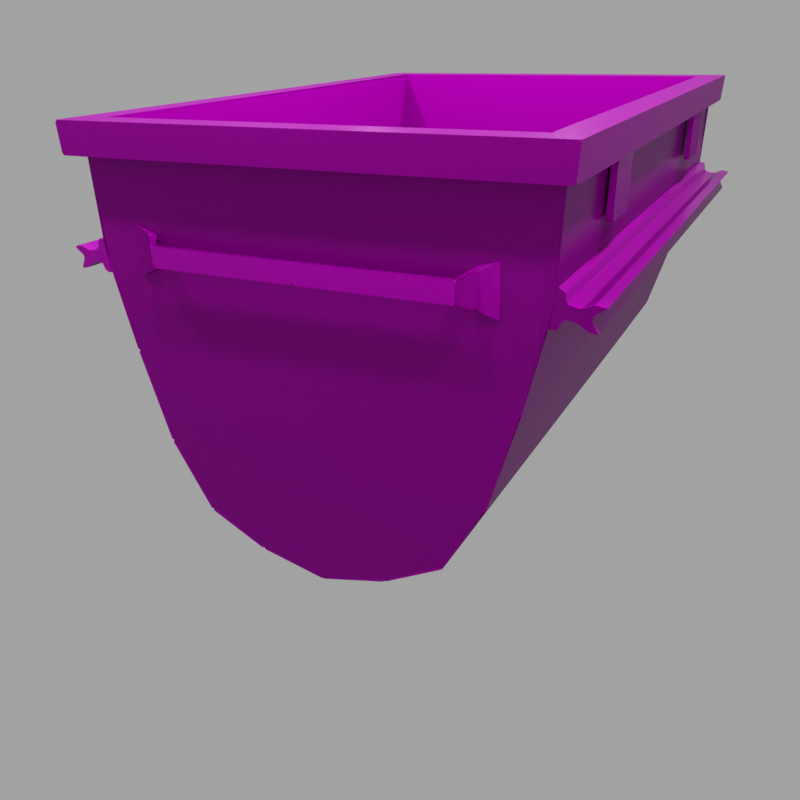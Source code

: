 # Source: cart_iron_gameReady.blend  (saved by Blender 2.79.0; exported with 4.5.12 LTS)
import bpy
from mathutils import Matrix  # noqa: F401  (used for matrix-valued properties, if any)

bpy.ops.wm.read_factory_settings(use_empty=True)
scene = bpy.context.scene
scene.name = 'Scene'

# ---- collections
col_collection_1 = bpy.data.collections.new('Collection 1'); scene.collection.children.link(col_collection_1)

# ---- images (referenced by path relative to the original .blend; pixels are not part of the script)
import os
ASSET_DIR = os.environ.get("B2B_ASSET_DIR", "")  # directory of the original .blend (textures are referenced by path, not embedded)
HERE = os.path.dirname(os.path.abspath(__file__))  # packed textures are extracted next to this script under _unpacked/

def load_image(name, relpath, width, height, colorspace="sRGB"):
    """Load a texture the original file referenced (path relative to the .blend, or extracted next to this script)."""
    p = next((c for c in (os.path.join(HERE, relpath), os.path.join(ASSET_DIR, relpath)) if relpath and os.path.exists(c)), "")
    if p:
        img = bpy.data.images.load(p, check_existing=True)
        img.name = name
    else:  # same state as the original file: an image datablock whose file is absent (Cycles renders it pink)
        img = bpy.data.images.new(name, width, height)
        img.source = "FILE"
        img.filepath = "//" + (relpath or name)
    img.colorspace_settings.name = colorspace
    return img
img_rustmixedonpaint012_height2_3k_png = load_image('RustMixedOnPaint012_height2_3K.png', 'RustMixedOnPaint012_height2_3K.png', 1024, 1024, 'Non-Color')
img_rustmixedonpaint012_nrm2_3k_jpg = load_image('RustMixedOnPaint012_NRM2_3K.jpg', 'RustMixedOnPaint012_NRM2_3K.jpg', 1024, 1024, 'Non-Color')
img_rustmixedonpaint012_specular2_3k_png = load_image('RustMixedOnPaint012_specular2_3K.png', 'RustMixedOnPaint012_specular2_3K.png', 1024, 1024, 'sRGB')
img_rustmixedonpaint012_col_var4bn_3k_png = load_image('RustMixedOnPaint012_COL_VAR4BN_3K.png', 'RustMixedOnPaint012_COL_VAR4BN_3K.png', 1024, 1024, 'sRGB')
img_rustmixedonpaint012_col_var4_3k_jpg = load_image('RustMixedOnPaint012_COL_VAR4_3K.jpg', 'RustMixedOnPaint012_COL_VAR4_3K.jpg', 1024, 1024, 'sRGB')
img_iron_bake = load_image('Iron_bake', 'Iron_bake.png', 1024, 1024, 'sRGB')
img_rustplain007_nrm_3k_jpg = load_image('RustPlain007_NRM_3K.jpg', 'RustPlain007_NRM_3K.jpg', 1024, 1024, 'Non-Color')
img_rustplain007_col_var1_3k_jpg = load_image('RustPlain007_COL_VAR1_3K.jpg', 'RustPlain007_COL_VAR1_3K.jpg', 1024, 1024, 'sRGB')
img_pipe_ironspecularmap_jpg = load_image('pipe_ironSpecularMap.jpg', 'pipe_ironSpecularMap.jpg', 1024, 1024, 'Non-Color')
img_pipe_irontexture_jpg = load_image('pipe_ironTexture.jpg', 'pipe_ironTexture.jpg', 1024, 1024, 'sRGB')
img_pipe_ironnormalmap_jpg = load_image('pipe_ironNormalMap.jpg', 'pipe_ironNormalMap.jpg', 1024, 1024, 'Non-Color')
img_texturescom_dustoverlay_overlay_l_tif = load_image('TexturesCom_DustOverlay_overlay_L.tif', 'TexturesCom_DustOverlay_overlay_L.tif', 1024, 1024, 'Non-Color')

# ---- materials (node trees are filled in below, after node groups)
mat_active_material_index = bpy.data.materials.new('active_material_index')
mat_active_material_index.alpha_threshold = 0.0
mat_active_material_index.roughness = 0.5
mat_active_material_index.specular_intensity = 0.3159
mat_rustedbox = bpy.data.materials.new('RustedBox')
mat_rustedbox.alpha_threshold = 0.0
mat_rustedbox.roughness = 0.5
mat_rustedelements = bpy.data.materials.new('RustedElements')
mat_rustedelements.alpha_threshold = 0.0
mat_rustedelements.roughness = 0.5

# ---- material node trees
mat_active_material_index.use_nodes = True; mat_active_material_index.node_tree.nodes.clear()
_N = mat_active_material_index.node_tree.nodes; _L = mat_active_material_index.node_tree.links
n0 = _N.new('ShaderNodeOutputMaterial'); n0.name = 'Material Output'; n0.location = (300, 300)
n1 = _N.new('ShaderNodeBsdfDiffuse'); n1.name = 'Diffuse BSDF'; n1.location = (10, 300)
_L.new(n1.outputs[0], n0.inputs[0])
n0.is_active_output = True
mat_rustedbox.use_nodes = True; mat_rustedbox.node_tree.nodes.clear()
_N = mat_rustedbox.node_tree.nodes; _L = mat_rustedbox.node_tree.links
n0 = _N.new('ShaderNodeBump'); n0.name = 'Bump'; n0.location = (137, -428)
n0.inputs[1].default_value = 0.1
n0.inputs[2].default_value = 1.0
n1 = _N.new('ShaderNodeOutputMaterial'); n1.name = 'Material Output'; n1.location = (933, -625)
n2 = _N.new('ShaderNodeMixShader'); n2.name = 'Mix Shader'; n2.location = (713, -543)
n2.inputs[0].default_value = 0.7
n3 = _N.new('ShaderNodeBsdfPrincipled'); n3.name = 'Principled BSDF.001'; n3.location = (413, -193)
n3.width = 157
n3.subsurface_method = 'BURLEY'
n3.inputs[2].default_value = 0.2
n3.inputs[3].default_value = 1.45
n3.inputs[9].default_value = (1.0, 1.0, 1.0)
n4 = _N.new('ShaderNodeNormalMap'); n4.name = 'Normal Map.001'; n4.location = (-17, -602)
n4.inputs[0].default_value = 0.0
n5 = _N.new('ShaderNodeTexImage'); n5.name = 'Image Texture.007'; n5.location = (-168, -417)
n5.width = 140
n5.image = img_rustmixedonpaint012_height2_3k_png
n6 = _N.new('ShaderNodeTexImage'); n6.name = 'Image Texture.004'; n6.location = (-319, -564)
n6.width = 140
n6.image = img_rustmixedonpaint012_nrm2_3k_jpg
n7 = _N.new('ShaderNodeTexImage'); n7.name = 'Image Texture.005'; n7.location = (-330, -306)
n7.width = 140
n7.image = img_rustmixedonpaint012_specular2_3k_png
n8 = _N.new('ShaderNodeTexImage'); n8.name = 'Image Texture.006'; n8.location = (-170, -165)
n8.width = 140
n8.image = img_rustmixedonpaint012_col_var4bn_3k_png
n9 = _N.new('ShaderNodeValToRGB'); n9.name = 'ColorRamp'; n9.location = (58, -197)
while len(n9.color_ramp.elements) > 1: n9.color_ramp.elements.remove(n9.color_ramp.elements[-1])
n9.color_ramp.elements[0].position = 0.3514; n9.color_ramp.elements[0].color = (0.0, 0.0, 0.0, 1.0)
_e = n9.color_ramp.elements.new(0.413); _e.color = (1.0, 1.0, 1.0, 1.0)
n10 = _N.new('ShaderNodeTexImage'); n10.name = 'Image Texture.003'; n10.location = (-344, -49)
n10.width = 156
n10.image = img_rustmixedonpaint012_col_var4_3k_jpg
n11 = _N.new('ShaderNodeMapping'); n11.name = 'Mapping'; n11.location = (-757, -161)
n12 = _N.new('ShaderNodeUVMap'); n12.name = 'UV Map'; n12.location = (-1062, -259)
n12.uv_map = 'TextureMap'
n13 = _N.new('ShaderNodeMapping'); n13.name = 'Mapping.001'; n13.location = (-796, -867)
n14 = _N.new('ShaderNodeUVMap'); n14.name = 'UV Map.001'; n14.location = (-1101, -966)
n14.uv_map = 'TextureMap'
n15 = _N.new('ShaderNodeTexImage'); n15.name = 'Image Texture'; n15.location = (-426, -875)
n15.width = 140
n15.image = img_iron_bake
_L.new(n6.outputs[0], n4.inputs[1])
_L.new(n3.outputs[0], n2.inputs[1])
_L.new(n10.outputs[0], n3.inputs[0])
_L.new(n5.outputs[0], n0.inputs[3])
_L.new(n4.outputs[0], n0.inputs[4])
_L.new(n0.outputs[0], n3.inputs[5])
_L.new(n2.outputs[0], n1.inputs[0])
_L.new(n7.outputs[0], n3.inputs[13])
_L.new(n8.outputs[0], n9.inputs[0])
_L.new(n9.outputs[0], n3.inputs[1])
_L.new(n12.outputs[0], n11.inputs[0])
_L.new(n11.outputs[0], n10.inputs[0])
_L.new(n11.outputs[0], n7.inputs[0])
_L.new(n11.outputs[0], n6.inputs[0])
_L.new(n11.outputs[0], n8.inputs[0])
_L.new(n11.outputs[0], n5.inputs[0])
_L.new(n14.outputs[0], n13.inputs[0])
_L.new(n13.outputs[0], n15.inputs[0])
n1.is_active_output = True
mat_rustedelements.use_nodes = True; mat_rustedelements.node_tree.nodes.clear()
_N = mat_rustedelements.node_tree.nodes; _L = mat_rustedelements.node_tree.links
n0 = _N.new('ShaderNodeBsdfPrincipled'); n0.name = 'Principled BSDF'; n0.location = (329, 437)
n0.width = 150
n0.subsurface_method = 'BURLEY'
n0.inputs[2].default_value = 0.2
n0.inputs[3].default_value = 1.45
n0.inputs[9].default_value = (1.0, 1.0, 1.0)
n0.inputs[13].default_value = 0.05
n1 = _N.new('ShaderNodeNormalMap'); n1.name = 'Normal Map'; n1.location = (152, 76)
n1.inputs[0].default_value = 2.0
n2 = _N.new('ShaderNodeTexImage'); n2.name = 'Image Texture.001'; n2.location = (-31, 202)
n2.width = 140
n2.image = img_rustplain007_nrm_3k_jpg
n3 = _N.new('ShaderNodeTexImage'); n3.name = 'Image Texture'; n3.location = (120, 460)
n3.width = 140
n3.image = img_rustplain007_col_var1_3k_jpg
n4 = _N.new('ShaderNodeBsdfPrincipled'); n4.name = 'Principled BSDF.001'; n4.location = (528, -83)
n4.width = 150
n4.subsurface_method = 'BURLEY'
n4.inputs[2].default_value = 0.2
n4.inputs[3].default_value = 1.45
n4.inputs[9].default_value = (1.0, 1.0, 1.0)
n4.inputs[13].default_value = 0.0
n5 = _N.new('ShaderNodeMix'); n5.name = 'Mix'; n5.location = (323, -112)
n5.data_type = 'RGBA'
n5.blend_type = 'DARKEN'
n5.inputs[0].default_value = 1.0
n5.inputs[7].default_value = (0.003962, 0.003962, 0.003962, 1.0)
n6 = _N.new('ShaderNodeVectorMath'); n6.name = 'Vector Math'; n6.location = (336, -300)
n6.operation = 'DOT_PRODUCT'
n6.inputs[1].default_value = (0.7, 0.7, 0.7)
n7 = _N.new('ShaderNodeTexImage'); n7.name = 'Image Texture.005'; n7.location = (118, -286)
n7.width = 140
n7.image = img_pipe_ironspecularmap_jpg
n8 = _N.new('ShaderNodeTexImage'); n8.name = 'Image Texture.003'; n8.location = (-43, -103)
n8.width = 140
n8.image = img_pipe_irontexture_jpg
n9 = _N.new('ShaderNodeNormalMap'); n9.name = 'Normal Map.001'; n9.location = (331, -507)
n9.inputs[0].default_value = 0.0
n10 = _N.new('ShaderNodeTexImage'); n10.name = 'Image Texture.004'; n10.location = (127, -557)
n10.width = 140
n10.image = img_pipe_ironnormalmap_jpg
n11 = _N.new('ShaderNodeTexImage'); n11.name = 'Image Texture.006'; n11.location = (702, -141)
n11.width = 140
n11.image = img_texturescom_dustoverlay_overlay_l_tif
n12 = _N.new('ShaderNodeValToRGB'); n12.name = 'ColorRamp'; n12.location = (887, -154)
n12.width = 242
while len(n12.color_ramp.elements) > 1: n12.color_ramp.elements.remove(n12.color_ramp.elements[-1])
n12.color_ramp.elements[0].position = 0.02; n12.color_ramp.elements[0].color = (0.0, 0.0, 0.0, 1.0)
_e = n12.color_ramp.elements.new(0.2014); _e.color = (1.0, 1.0, 1.0, 1.0)
n13 = _N.new('ShaderNodeBump'); n13.name = 'Bump'; n13.location = (476, 998)
n13.inputs[1].default_value = 0.1
n13.inputs[2].default_value = 1.0
n14 = _N.new('ShaderNodeBsdfPrincipled'); n14.name = 'Principled BSDF.002'; n14.location = (753, 1233)
n14.width = 157
n14.subsurface_method = 'BURLEY'
n14.inputs[2].default_value = 0.2
n14.inputs[3].default_value = 1.45
n14.inputs[9].default_value = (1.0, 1.0, 1.0)
n15 = _N.new('ShaderNodeNormalMap'); n15.name = 'Normal Map.002'; n15.location = (323, 824)
n15.inputs[0].default_value = 0.0
n16 = _N.new('ShaderNodeTexImage'); n16.name = 'Image Texture.007'; n16.location = (172, 1009)
n16.width = 140
n16.image = img_rustmixedonpaint012_height2_3k_png
n17 = _N.new('ShaderNodeTexImage'); n17.name = 'Image Texture.008'; n17.location = (21, 862)
n17.width = 140
n17.image = img_rustmixedonpaint012_nrm2_3k_jpg
n18 = _N.new('ShaderNodeTexImage'); n18.name = 'Image Texture.009'; n18.location = (9, 1120)
n18.width = 140
n18.image = img_rustmixedonpaint012_specular2_3k_png
n19 = _N.new('ShaderNodeTexImage'); n19.name = 'Image Texture.010'; n19.location = (169, 1261)
n19.width = 140
n19.image = img_rustmixedonpaint012_col_var4bn_3k_png
n20 = _N.new('ShaderNodeValToRGB'); n20.name = 'ColorRamp.001'; n20.location = (398, 1229)
while len(n20.color_ramp.elements) > 1: n20.color_ramp.elements.remove(n20.color_ramp.elements[-1])
n20.color_ramp.elements[0].position = 0.3514; n20.color_ramp.elements[0].color = (0.0, 0.0, 0.0, 1.0)
_e = n20.color_ramp.elements.new(0.413); _e.color = (1.0, 1.0, 1.0, 1.0)
n21 = _N.new('ShaderNodeMixShader'); n21.name = 'Mix Shader'; n21.location = (1186, 99)
n22 = _N.new('ShaderNodeOutputMaterial'); n22.name = 'Material Output'; n22.location = (1904, 575)
n23 = _N.new('ShaderNodeMixShader'); n23.name = 'Mix Shader.001'; n23.location = (1219, 857)
n23.inputs[0].default_value = 0.7
n24 = _N.new('ShaderNodeMixShader'); n24.name = 'Mix Shader.002'; n24.location = (1595, 547)
n24.inputs[0].default_value = 0.6
n25 = _N.new('ShaderNodeUVMap'); n25.name = 'UV Map'; n25.location = (-1012, 833)
n25.uv_map = 'UVMap'
n26 = _N.new('ShaderNodeMapping'); n26.name = 'Mapping'; n26.location = (-747, 860)
n26.vector_type = 'TEXTURE'
n27 = _N.new('ShaderNodeUVMap'); n27.name = 'UV Map.001'; n27.location = (-1078, 3)
n27.uv_map = 'BakeMap'
n28 = _N.new('ShaderNodeTexImage'); n28.name = 'Image Texture.011'; n28.location = (12, 1377)
n28.width = 140
n28.image = img_rustmixedonpaint012_col_var4_3k_jpg
n29 = _N.new('ShaderNodeMapping'); n29.name = 'Mapping.001'; n29.location = (-814, 29)
n29.vector_type = 'TEXTURE'
n30 = _N.new('ShaderNodeTexImage'); n30.name = 'Image Texture.012'; n30.location = (-431, 38)
n30.width = 140
n30.image = img_iron_bake
_L.new(n2.outputs[0], n1.inputs[1])
_L.new(n8.outputs[0], n5.inputs[6])
_L.new(n10.outputs[0], n9.inputs[1])
_L.new(n9.outputs[0], n4.inputs[5])
_L.new(n11.outputs[0], n12.inputs[0])
_L.new(n5.outputs[2], n4.inputs[0])
_L.new(n7.outputs[0], n6.inputs[0])
_L.new(n0.outputs[0], n21.inputs[2])
_L.new(n4.outputs[0], n21.inputs[1])
_L.new(n12.outputs[0], n21.inputs[0])
_L.new(n3.outputs[0], n0.inputs[0])
_L.new(n1.outputs[0], n0.inputs[5])
_L.new(n17.outputs[0], n15.inputs[1])
_L.new(n14.outputs[0], n23.inputs[1])
_L.new(n28.outputs[0], n14.inputs[0])
_L.new(n16.outputs[0], n13.inputs[3])
_L.new(n15.outputs[0], n13.inputs[4])
_L.new(n13.outputs[0], n14.inputs[5])
_L.new(n18.outputs[0], n14.inputs[13])
_L.new(n19.outputs[0], n20.inputs[0])
_L.new(n20.outputs[0], n14.inputs[1])
_L.new(n23.outputs[0], n24.inputs[1])
_L.new(n24.outputs[0], n22.inputs[0])
_L.new(n21.outputs[0], n24.inputs[2])
_L.new(n25.outputs[0], n26.inputs[0])
_L.new(n26.outputs[0], n28.inputs[0])
_L.new(n26.outputs[0], n18.inputs[0])
_L.new(n26.outputs[0], n17.inputs[0])
_L.new(n26.outputs[0], n3.inputs[0])
_L.new(n26.outputs[0], n19.inputs[0])
_L.new(n26.outputs[0], n16.inputs[0])
_L.new(n26.outputs[0], n2.inputs[0])
_L.new(n26.outputs[0], n8.inputs[0])
_L.new(n26.outputs[0], n7.inputs[0])
_L.new(n26.outputs[0], n10.inputs[0])
_L.new(n26.outputs[0], n11.inputs[0])
_L.new(n27.outputs[0], n29.inputs[0])
_L.new(n29.outputs[0], n30.inputs[0])
n22.is_active_output = True

# ---- world
world_world = bpy.data.worlds.new('World'); scene.world = world_world
world_world.color = (0.3626, 0.3626, 0.3626)
world_world.use_sun_shadow = False
world_world.sun_shadow_jitter_overblur = 0.0
world_world.cycles.sampling_method = 'MANUAL'

# ---- cameras
cam_camera = bpy.data.cameras.new('Camera')
cam_camera.clip_end = 100.0
cam_camera.lens = 35.0
cam_camera.sensor_width = 32.0
cam_camera.sensor_height = 18.0
cam_camera.ortho_scale = 7.314
cam_camera.dof.focus_distance = 0.0

# ---- lights
light_lamp_011 = bpy.data.lights.new('Lamp.011', 'POINT')
light_lamp_011.transmission_factor = 0.0
light_lamp_011.cutoff_distance = 30.0
light_lamp_011.energy = 100.0
light_lamp_011.shadow_buffer_clip_start = 1.001
light_lamp_011.shadow_soft_size = 0.1
light_lamp_011.shadow_maximum_resolution = 0.006
light_lamp_011.use_absolute_resolution = True
light_lamp_010 = bpy.data.lights.new('Lamp.010', 'POINT')
light_lamp_010.transmission_factor = 0.0
light_lamp_010.cutoff_distance = 30.0
light_lamp_010.energy = 100.0
light_lamp_010.shadow_buffer_clip_start = 1.001
light_lamp_010.shadow_soft_size = 0.1
light_lamp_010.shadow_maximum_resolution = 0.006
light_lamp_010.use_absolute_resolution = True
light_lamp_009 = bpy.data.lights.new('Lamp.009', 'POINT')
light_lamp_009.transmission_factor = 0.0
light_lamp_009.cutoff_distance = 30.0
light_lamp_009.energy = 100.0
light_lamp_009.shadow_buffer_clip_start = 1.001
light_lamp_009.shadow_soft_size = 0.1
light_lamp_009.shadow_maximum_resolution = 0.006
light_lamp_009.use_absolute_resolution = True
light_lamp_008 = bpy.data.lights.new('Lamp.008', 'POINT')
light_lamp_008.transmission_factor = 0.0
light_lamp_008.cutoff_distance = 30.0
light_lamp_008.energy = 100.0
light_lamp_008.shadow_buffer_clip_start = 1.001
light_lamp_008.shadow_soft_size = 0.1
light_lamp_008.shadow_maximum_resolution = 0.006
light_lamp_008.use_absolute_resolution = True
light_lamp_007 = bpy.data.lights.new('Lamp.007', 'POINT')
light_lamp_007.transmission_factor = 0.0
light_lamp_007.cutoff_distance = 30.0
light_lamp_007.energy = 100.0
light_lamp_007.shadow_buffer_clip_start = 1.001
light_lamp_007.shadow_soft_size = 0.1
light_lamp_007.shadow_maximum_resolution = 0.006
light_lamp_007.use_absolute_resolution = True
light_lamp_006 = bpy.data.lights.new('Lamp.006', 'POINT')
light_lamp_006.transmission_factor = 0.0
light_lamp_006.cutoff_distance = 30.0
light_lamp_006.energy = 100.0
light_lamp_006.shadow_buffer_clip_start = 1.001
light_lamp_006.shadow_soft_size = 0.1
light_lamp_006.shadow_maximum_resolution = 0.006
light_lamp_006.use_absolute_resolution = True
light_lamp_005 = bpy.data.lights.new('Lamp.005', 'POINT')
light_lamp_005.transmission_factor = 0.0
light_lamp_005.cutoff_distance = 30.0
light_lamp_005.energy = 100.0
light_lamp_005.shadow_buffer_clip_start = 1.001
light_lamp_005.shadow_soft_size = 0.1
light_lamp_005.shadow_maximum_resolution = 0.006
light_lamp_005.use_absolute_resolution = True
light_lamp_004 = bpy.data.lights.new('Lamp.004', 'POINT')
light_lamp_004.transmission_factor = 0.0
light_lamp_004.cutoff_distance = 30.0
light_lamp_004.energy = 100.0
light_lamp_004.shadow_buffer_clip_start = 1.001
light_lamp_004.shadow_soft_size = 0.1
light_lamp_004.shadow_maximum_resolution = 0.006
light_lamp_004.use_absolute_resolution = True
light_lamp_003 = bpy.data.lights.new('Lamp.003', 'POINT')
light_lamp_003.transmission_factor = 0.0
light_lamp_003.cutoff_distance = 30.0
light_lamp_003.energy = 100.0
light_lamp_003.shadow_buffer_clip_start = 1.001
light_lamp_003.shadow_soft_size = 0.1
light_lamp_003.shadow_maximum_resolution = 0.006
light_lamp_003.use_absolute_resolution = True
light_lamp_002 = bpy.data.lights.new('Lamp.002', 'POINT')
light_lamp_002.transmission_factor = 0.0
light_lamp_002.cutoff_distance = 30.0
light_lamp_002.energy = 100.0
light_lamp_002.shadow_buffer_clip_start = 1.001
light_lamp_002.shadow_soft_size = 0.1
light_lamp_002.shadow_maximum_resolution = 0.006
light_lamp_002.use_absolute_resolution = True
light_lamp_001 = bpy.data.lights.new('Lamp.001', 'POINT')
light_lamp_001.transmission_factor = 0.0
light_lamp_001.cutoff_distance = 30.0
light_lamp_001.energy = 100.0
light_lamp_001.shadow_buffer_clip_start = 1.001
light_lamp_001.shadow_soft_size = 0.1
light_lamp_001.shadow_maximum_resolution = 0.006
light_lamp_001.use_absolute_resolution = True
light_lamp = bpy.data.lights.new('Lamp', 'POINT')
light_lamp.transmission_factor = 0.0
light_lamp.cutoff_distance = 30.0
light_lamp.energy = 100.0
light_lamp.shadow_buffer_clip_start = 1.001
light_lamp.shadow_soft_size = 0.1
light_lamp.shadow_maximum_resolution = 0.006
light_lamp.use_absolute_resolution = True

# ---- meshes
me_plane_002 = bpy.data.meshes.new('Plane.002')
me_plane_002.from_pydata([(-1.0, -1.0, 0.0), (1.0, -1.0, 0.0), (-1.0, 1.0, 0.0), (1.0, 1.0, 0.0)], [], [(0, 1, 3, 2)])
me_plane_002.materials.append(mat_active_material_index)
me_plane_002.use_remesh_preserve_volume = False
me_plane_002.use_remesh_preserve_attributes = False
me_plane_002.use_mirror_vertex_groups = False
me_plane_002.update()
me_body = bpy.data.meshes.new('Body')
me_body.from_pydata([(1.265, 0.8755, 1.827), (0.3877, -1.286, 1.827), (0.9527, -0.7137, 1.827), (1.24, 0.3421, 1.827), (1.34, 1.038, 1.93), (1.327, 0.8654, 1.93), (1.168, 1.038, 1.753), (0.8585, -0.7137, 1.752), (1.11, -0.1901, 1.827), (0.7229, -1.112, 1.827), (0.3884, -1.18, 1.752), (1.169, 0.8755, 1.754), (1.154, 0.3421, 1.753), (1.02, -0.1901, 1.752), (0.6818, -1.006, 1.752), (0.0, -1.274, 1.751), (-1.265, 0.8755, 1.827), (-0.3877, -1.286, 1.827), (-0.9527, -0.7137, 1.827), (-1.24, 0.3421, 1.827), (-1.34, 1.038, 1.93), (-1.327, 0.8654, 1.93), (-1.168, 1.038, 1.753), (-0.8585, -0.7137, 1.752), (-1.11, -0.1901, 1.827), (-0.7229, -1.112, 1.827), (0.0, -1.379, 1.827), (-0.3884, -1.18, 1.752), (-1.169, 0.8755, 1.754), (-1.154, 0.3421, 1.753), (-1.02, -0.1901, 1.752), (-0.6818, -1.006, 1.752), (1.265, 0.8755, -1.827), (0.3877, -1.286, -1.827), (0.9527, -0.7137, -1.827), (1.24, 0.3421, -1.827), (1.34, 1.038, -1.93), (1.327, 0.8654, -1.93), (1.168, 1.038, -1.753), (0.8585, -0.7137, -1.752), (1.11, -0.1901, -1.827), (0.9527, -0.7137, 0.0), (0.3877, -1.286, 0.0), (0.7229, -1.112, -1.827), (1.24, 0.3421, 0.0), (1.263, 0.8763, 0.0), (0.3884, -1.18, -1.752), (1.169, 0.8755, -1.754), (1.11, -0.1901, 0.0), (0.7229, -1.112, 0.0), (1.154, 0.3421, -1.753), (1.02, -0.1901, -1.752), (0.8585, -0.7137, 0.0), (0.3884, -1.18, 0.0), (0.6818, -1.006, -1.752), (1.154, 0.3421, 0.0), (1.167, 0.8763, 0.0), (1.02, -0.1901, 0.0), (0.6818, -1.006, 0.0), (0.0, -1.274, 0.0), (-1.265, 0.8755, -1.827), (-0.3877, -1.286, -1.827), (-0.9527, -0.7137, -1.827), (-1.24, 0.3421, -1.827), (-1.34, 1.038, -1.93), (-1.327, 0.8654, -1.93), (-1.168, 1.038, -1.753), (-0.8585, -0.7137, -1.752), (-1.11, -0.1901, -1.827), (-0.9527, -0.7137, 0.0), (-0.3877, -1.286, 0.0), (-0.7229, -1.112, -1.827), (0.0, -1.379, -1.827), (-1.24, 0.3421, 0.0), (-1.263, 0.8763, 0.0), (-0.3884, -1.18, -1.752), (-1.169, 0.8755, -1.754), (-1.11, -0.1901, 0.0), (-0.7229, -1.112, 0.0), (-1.154, 0.3421, -1.753), (0.0, -1.379, 0.0), (-1.02, -0.1901, -1.752), (-0.8585, -0.7137, 0.0), (-0.3884, -1.18, 0.0), (-0.6818, -1.006, -1.752), (-1.154, 0.3421, 0.0), (-1.167, 0.8763, 0.0), (-1.02, -0.1901, 0.0), (-0.6818, -1.006, 0.0), (0.0, -1.248, -1.752), (1.269, 0.5758, 1.172), (1.278, 0.8793, 1.172), (1.269, 0.5758, 0.8805), (1.278, 0.8793, 0.8805), (1.304, 0.575, 1.172), (1.312, 0.8786, 1.172), (1.304, 0.575, 0.8805), (1.312, 0.8786, 0.8805), (-1.269, 0.5758, 1.172), (-1.278, 0.8793, 1.172), (-1.269, 0.5758, 0.8805), (-1.278, 0.8793, 0.8805), (-1.304, 0.575, 1.172), (-1.312, 0.8786, 1.172), (-1.304, 0.575, 0.8805), (-1.312, 0.8786, 0.8805), (1.269, 0.5758, -1.172), (1.278, 0.8793, -1.172), (1.269, 0.5758, -0.8805), (1.278, 0.8793, -0.8805), (1.304, 0.575, -1.172), (1.312, 0.8786, -1.172), (1.304, 0.575, -0.8805), (1.312, 0.8786, -0.8805), (-1.269, 0.5758, -1.172), (-1.278, 0.8793, -1.172), (-1.269, 0.5758, -0.8805), (-1.278, 0.8793, -0.8805), (-1.304, 0.575, -1.172), (-1.312, 0.8786, -1.172), (-1.304, 0.575, -0.8805), (-1.312, 0.8786, -0.8805), (1.379, 0.2558, 1.829), (1.246, 0.4299, 1.829), (1.284, 0.4155, 1.829), (1.287, 0.3634, 1.829), (1.355, 0.3485, 1.829), (1.41, 0.375, 1.829), (1.46, 0.3643, 1.829), (1.396, 0.3151, 1.829), (1.231, 0.3243, 1.829), (1.216, 0.2419, 1.829), (1.255, 0.2434, 1.829), (1.279, 0.2971, 1.829), (1.348, 0.2822, 1.829), (1.43, 0.2451, 1.829), (1.216, 0.2419, -1.829), (1.255, 0.2434, -1.829), (1.279, 0.2971, -1.829), (1.348, 0.2822, -1.829), (1.379, 0.2558, -1.829), (1.43, 0.2451, -1.829), (1.246, 0.4299, -1.829), (1.284, 0.4155, -1.829), (1.287, 0.3634, -1.829), (1.355, 0.3485, -1.829), (1.41, 0.375, -1.829), (1.46, 0.3643, -1.829), (1.396, 0.3151, -1.829), (1.231, 0.3243, -1.829), (-1.379, 0.2558, 1.829), (-1.246, 0.4299, 1.829), (-1.284, 0.4155, 1.829), (-1.287, 0.3634, 1.829), (-1.355, 0.3485, 1.829), (-1.41, 0.375, 1.829), (-1.46, 0.3643, 1.829), (-1.396, 0.3151, 1.829), (-1.231, 0.3243, 1.829), (-1.216, 0.2419, 1.829), (-1.255, 0.2434, 1.829), (-1.279, 0.2971, 1.829), (-1.348, 0.2822, 1.829), (-1.43, 0.2451, 1.829), (-1.216, 0.2419, -1.829), (-1.255, 0.2434, -1.829), (-1.279, 0.2971, -1.829), (-1.348, 0.2822, -1.829), (-1.379, 0.2558, -1.829), (-1.43, 0.2451, -1.829), (-1.246, 0.4299, -1.829), (-1.284, 0.4155, -1.829), (-1.287, 0.3634, -1.829), (-1.355, 0.3485, -1.829), (-1.41, 0.375, -1.829), (-1.46, 0.3643, -1.829), (-1.396, 0.3151, -1.829), (-1.231, 0.3243, -1.829), (0.998, 0.2499, 1.827), (0.998, 0.5228, 1.827), (0.821, 0.33, 1.906), (0.821, 0.4427, 1.906), (0.8695, 0.2961, 1.827), (0.8695, 0.4766, 1.827), (0.8956, 0.2961, 1.852), (0.8956, 0.4766, 1.852), (0.8292, 0.33, 1.93), (0.8292, 0.4427, 1.93), (-0.998, 0.2499, 1.827), (-0.998, 0.5228, 1.827), (-0.821, 0.33, 1.906), (-0.821, 0.4427, 1.906), (-0.8695, 0.2961, 1.827), (-0.8695, 0.4766, 1.827), (-0.8956, 0.2961, 1.852), (-0.8956, 0.4766, 1.852), (-0.8292, 0.33, 1.93), (-0.8292, 0.4427, 1.93), (0.0, 0.33, 1.906), (0.0, 0.4427, 1.906), (0.0, 0.33, 1.93), (0.0, 0.4427, 1.93), (0.998, 0.2499, -1.827), (0.998, 0.5228, -1.827), (0.821, 0.33, -1.906), (0.821, 0.4427, -1.906), (0.8695, 0.2961, -1.827), (0.8695, 0.4766, -1.827), (0.8956, 0.2961, -1.852), (0.8956, 0.4766, -1.852), (0.8292, 0.33, -1.93), (0.8292, 0.4427, -1.93), (-0.998, 0.2499, -1.827), (-0.998, 0.5228, -1.827), (-0.821, 0.33, -1.906), (-0.821, 0.4427, -1.906), (-0.8695, 0.2961, -1.827), (-0.8695, 0.4766, -1.827), (-0.8956, 0.2961, -1.852), (-0.8956, 0.4766, -1.852), (-0.8292, 0.33, -1.93), (-0.8292, 0.4427, -1.93), (0.0, 0.33, -1.906), (0.0, 0.4427, -1.906), (0.0, 0.33, -1.93), (0.0, 0.4427, -1.93)], [(72, 89)], [(2, 7, 14, 9), (7, 52, 58, 14), (10, 53, 59, 15), (10, 14, 58, 53), (17, 26, 80, 59, 15, 27), (8, 13, 7, 2), (36, 38, 6, 4), (3, 12, 13, 8), (0, 6, 11), (7, 13, 57, 52), (12, 55, 57, 13), (12, 11, 56, 55), (37, 36, 4, 5), (20, 4, 6, 22), (1, 10, 15, 59, 80, 26), (0, 11, 12, 3), (9, 14, 10, 1), (1, 26, 80, 42), (9, 1, 42, 49), (2, 9, 49, 41), (8, 2, 41, 48), (3, 8, 48, 44), (3, 44, 45, 0), (21, 5, 4, 20), (18, 25, 31, 23), (23, 31, 88, 82), (27, 15, 59, 83), (27, 83, 88, 31), (21, 16, 0, 5), (24, 18, 23, 30), (64, 20, 22, 66), (19, 24, 30, 29), (16, 28, 22), (23, 82, 87, 30), (29, 30, 87, 85), (29, 85, 86, 28), (65, 21, 20, 64), (16, 19, 29, 28), (25, 17, 27, 31), (17, 70, 80, 26), (25, 78, 70, 17), (18, 69, 78, 25), (24, 77, 69, 18), (19, 73, 77, 24), (19, 16, 74, 73), (6, 11, 28, 22), (34, 43, 54, 39), (48, 44, 55, 57), (39, 54, 58, 52), (75, 89, 46, 54, 39, 51, 50, 47, 76, 79, 81, 67, 84), (46, 53, 58, 54), (40, 34, 39, 51), (35, 40, 51, 50), (6, 38, 47, 56, 11), (32, 47, 38), (39, 52, 57, 51), (50, 51, 57, 55), (50, 55, 56, 47), (16, 19, 24, 18, 25, 17, 26, 1, 9, 2, 8, 3, 0), (64, 66, 38, 36), (80, 42, 53, 59), (32, 35, 50, 47), (41, 48, 57, 52), (43, 33, 46, 54), (49, 41, 52, 58), (42, 49, 58, 53), (33, 42, 80, 72), (43, 49, 42, 33), (34, 41, 49, 43), (40, 48, 41, 34), (35, 44, 48, 40), (35, 32, 45, 44), (75, 83, 59, 80, 72, 61), (62, 67, 84, 71), (37, 5, 0, 45, 32), (77, 87, 85, 73), (67, 82, 88, 84), (75, 84, 88, 83), (65, 37, 32, 60), (68, 81, 67, 62), (22, 28, 86, 76, 66), (63, 79, 81, 68), (60, 66, 76), (67, 81, 87, 82), (79, 85, 87, 81), (79, 76, 86, 85), (80, 59, 83, 70), (60, 76, 79, 63), (69, 82, 87, 77), (71, 84, 75, 61), (78, 88, 82, 69), (70, 83, 88, 78), (61, 72, 80, 70), (71, 61, 70, 78), (62, 71, 78, 69), (68, 62, 69, 77), (63, 68, 77, 73), (63, 73, 74, 60), (27, 31, 23, 30, 29, 28, 11, 12, 13, 7, 14, 10, 15), (47, 38, 66, 76), (72, 61, 71, 62, 68, 63, 60, 32, 35, 40, 34, 43, 33), (33, 72, 80, 59, 53, 46), (65, 64, 36, 37), (65, 60, 74, 16, 21), (89, 59, 53, 46), (75, 83, 59, 89), (90, 91, 93, 92), (92, 93, 97, 96), (96, 97, 95, 94), (94, 95, 91, 90), (92, 96, 94, 90), (97, 93, 91, 95), (98, 100, 101, 99), (100, 104, 105, 101), (104, 102, 103, 105), (102, 98, 99, 103), (100, 98, 102, 104), (105, 103, 99, 101), (106, 108, 109, 107), (108, 112, 113, 109), (112, 110, 111, 113), (110, 106, 107, 111), (108, 106, 110, 112), (113, 111, 107, 109), (114, 115, 117, 116), (116, 117, 121, 120), (120, 121, 119, 118), (118, 119, 115, 114), (116, 120, 118, 114), (121, 117, 115, 119), (131, 132, 133, 134, 122, 135, 129, 128, 127, 126, 125, 124, 123, 130), (125, 144, 143, 124), (136, 149, 142, 143, 144, 145, 146, 147, 148, 141, 140, 139, 138, 137), (132, 137, 138, 133), (126, 145, 144, 125), (133, 138, 139, 134), (127, 146, 145, 126), (134, 139, 140, 122), (128, 147, 146, 127), (122, 140, 141, 135), (129, 148, 147, 128), (135, 141, 148, 129), (123, 142, 149, 130), (130, 149, 136, 131), (124, 143, 142, 123), (131, 136, 137, 132), (159, 158, 151, 152, 153, 154, 155, 156, 157, 163, 150, 162, 161, 160), (153, 152, 171, 172), (164, 165, 166, 167, 168, 169, 176, 175, 174, 173, 172, 171, 170, 177), (160, 161, 166, 165), (154, 153, 172, 173), (161, 162, 167, 166), (155, 154, 173, 174), (162, 150, 168, 167), (156, 155, 174, 175), (150, 163, 169, 168), (157, 156, 175, 176), (163, 157, 176, 169), (151, 158, 177, 170), (158, 159, 164, 177), (152, 151, 170, 171), (159, 160, 165, 164), (179, 183, 185), (182, 178, 184), (178, 179, 185, 184), (183, 182, 180, 181), (182, 183, 179, 178), (182, 184, 186, 180), (185, 183, 181, 187), (184, 185, 187, 186), (187, 181, 199, 201), (180, 186, 200, 198), (186, 187, 201, 200), (181, 180, 198, 199), (189, 195, 193), (192, 194, 188), (188, 194, 195, 189), (193, 191, 190, 192), (192, 188, 189, 193), (192, 190, 196, 194), (195, 197, 191, 193), (194, 196, 197, 195), (197, 201, 199, 191), (190, 198, 200, 196), (196, 200, 201, 197), (191, 199, 198, 190), (203, 209, 207), (206, 208, 202), (202, 208, 209, 203), (207, 205, 204, 206), (206, 202, 203, 207), (206, 204, 210, 208), (209, 211, 205, 207), (208, 210, 211, 209), (211, 225, 223, 205), (204, 222, 224, 210), (210, 224, 225, 211), (205, 223, 222, 204), (213, 217, 219), (216, 212, 218), (212, 213, 219, 218), (217, 216, 214, 215), (216, 217, 213, 212), (216, 218, 220, 214), (219, 217, 215, 221), (218, 219, 221, 220), (221, 215, 223, 225), (214, 220, 224, 222), (220, 221, 225, 224), (215, 214, 222, 223)])
me_body.polygons.foreach_set('material_index', [0, 0, 0, 0, 0, 0, 0, 0, 0, 0, 0, 0, 0, 0, 0, 0, 0, 0, 0, 0, 0, 0, 0, 0, 0, 0, 0, 0, 0, 0, 0, 0, 0, 0, 0, 0, 0, 0, 0, 0, 0, 0, 0, 0, 0, 0, 0, 0, 0, 0, 0, 0, 0, 0, 0, 0, 0, 0, 0, 0, 0, 0, 0, 0, 0, 0, 0, 0, 0, 0, 0, 0, 0, 0, 0, 0, 0, 0, 0, 0, 0, 0, 0, 0, 0, 0, 0, 0, 0, 0, 0, 0, 0, 0, 0, 0, 0, 0, 0, 0, 0, 0, 0, 0, 0, 0, 1, 1, 1, 1, 1, 1, 1, 1, 1, 1, 1, 1, 1, 1, 1, 1, 1, 1, 1, 1, 1, 1, 1, 1, 1, 1, 1, 1, 1, 1, 1, 1, 1, 1, 1, 1, 1, 1, 1, 1, 1, 1, 1, 1, 1, 1, 1, 1, 1, 1, 1, 1, 1, 1, 1, 1, 1, 1, 1, 1, 1, 1, 1, 1, 1, 1, 1, 1, 1, 1, 1, 1, 1, 1, 1, 1, 1, 1, 1, 1, 1, 1, 1, 1, 1, 1, 1, 1, 1, 1, 1, 1, 1, 1, 1, 1, 1, 1, 1, 1, 1, 1, 1, 1])
_uv = me_body.uv_layers.new(name='TextureMap')
_uv.uv.foreach_set('vector', [-0.1468, 0.9228, -0.09694, 0.9228, -0.003288, 1.081, -0.02506, 1.138, 0.05182, 1.302, 1.478, 1.302, 1.478, 1.606, 0.05182, 1.606, 0.05182, 0.02368, 1.478, 0.02368, 1.478, 0.5609, 0.05243, 0.5609, 0.05182, 0.02368, 0.05182, -0.3827, 1.478, -0.3827, 1.478, 0.02368, 0.5633, 1.233, 0.9052, 0.369, 0.9052, 1.531, 0.8634, 1.531, 0.3583, 1.226, 0.5637, 1.176, 0.9352, 0.6391, 0.9832, 0.6391, 1.069, 0.9228, 1.019, 0.9228, 1.011, 1.754, 0.8673, 1.992, 0.05112, 1.992, -0.09285, 1.754, 0.8666, 0.3508, 0.9121, 0.3508, 0.9832, 0.6391, 0.9352, 0.6391, 0.8533, 0.06179, 0.9047, -0.02653, 0.9042, 0.06179, 0.05182, 1.302, 0.05156, 0.7591, 1.478, 0.7591, 1.478, 1.302, 0.05078, 0.2069, 1.478, 0.2069, 1.478, 0.7591, 0.05156, 0.7591, -0.5726, 0.1872, -0.5727, -0.3663, 0.855, -0.3671, 0.855, 0.1872, 1.011, -0.3361, 1.011, -0.5158, -0.09285, -0.5158, -0.09285, -0.3361, -0.1035, 0.3024, 0.8081, 0.3024, 0.8991, 0.4148, -0.1945, 0.4148, 0.1525, 1.233, 0.1521, 1.176, 0.8634, 0.4173, 0.8634, 1.531, 0.9052, 1.531, 0.3579, 1.283, 0.8533, 0.06179, 0.9042, 0.06179, 0.9121, 0.3508, 0.8666, 0.3508, -0.02506, 1.138, -0.003288, 1.081, 0.1521, 1.176, 0.1525, 1.233, 1.784, 0.2329, 1.784, 0.5142, -2.412, 0.5142, -2.412, 0.2329, -0.009493, -0.4396, -0.009493, 0.02464, 1.478, 0.02464, 1.478, -0.4396, -0.009493, 1.302, -0.009493, 1.715, 1.478, 1.715, 1.478, 1.302, -0.009493, 0.7591, -0.009493, 1.302, 1.478, 1.302, 1.478, 0.7591, -0.009493, 0.2069, -0.009493, 0.7591, 1.478, 0.7591, 1.478, 0.2069, -0.009493, 0.2069, 1.478, 0.2069, 1.478, -0.3475, -0.009493, -0.3466, -0.1068, 0.09433, 0.8177, 0.09433, 0.8112, 0.0005365, -0.1004, 0.0005367, 0.8626, 0.9228, 0.7408, 1.138, 0.7191, 1.081, 0.8127, 0.9228, 0.05182, 1.302, 0.05182, 1.606, 1.478, 1.606, 1.478, 1.302, 0.05182, 1.1, 0.05243, 0.5628, 1.478, 0.5628, 1.478, 1.1, 0.05182, 1.1, 1.478, 1.1, 1.478, 1.506, 0.05182, 1.506, -0.1044, 0.3039, 1.523, 0.369, 0.8533, 0.369, 0.8202, 0.3039, -0.2194, 0.6391, -0.3029, 0.9228, -0.3528, 0.9228, -0.2674, 0.6391, 1.011, -0.6301, -0.09285, -0.6301, 0.05112, -0.8681, 0.8673, -0.8681, -0.1508, 0.3508, -0.2194, 0.6391, -0.2674, 0.6391, -0.1963, 0.3508, -0.1375, 0.06179, -0.1884, 0.06179, -0.1889, -0.02653, 0.05182, 1.302, 1.478, 1.302, 1.478, 0.7591, 0.05156, 0.7591, 0.05078, 0.2069, 0.05156, 0.7591, 1.478, 0.7591, 1.478, 0.2069, 0.7828, 1.086, -0.2189, 1.086, -0.2189, 1.245, 0.7829, 1.245, 1.011, -0.3361, -0.09285, -0.3361, -0.09285, -0.5158, 1.011, -0.5158, -0.1375, 0.06179, -0.1508, 0.3508, -0.1963, 0.3508, -0.1884, 0.06179, 0.7408, 1.138, 0.5633, 1.233, 0.5637, 1.176, 0.7191, 1.081, 1.784, 0.7954, -2.412, 0.7954, -2.412, 0.5142, 1.784, 0.5142, -0.009493, 1.563, 1.478, 1.563, 1.478, 1.099, -0.009493, 1.099, -0.009493, 1.302, 1.478, 1.302, 1.478, 1.715, -0.009493, 1.715, -0.009493, 0.7591, 1.478, 0.7591, 1.478, 1.302, -0.009493, 1.302, -0.009493, 0.2069, 1.478, 0.2069, 1.478, 0.7591, -0.009493, 0.7591, -0.009493, 0.2069, -0.009493, -0.3466, 1.478, -0.3475, 1.478, 0.2069, -0.2633, 0.000537, -0.2638, 0.08886, 0.9746, 0.08886, 0.9741, 0.000537, -0.1468, 0.9228, -0.02506, 1.138, -0.003288, 1.081, -0.09694, 0.9228, 0.9352, 0.6391, 0.8666, 0.3508, 0.9121, 0.3508, 0.9832, 0.6391, 0.8666, 1.302, 0.8666, 1.606, -0.56, 1.606, -0.56, 1.302, 0.5637, 1.176, 0.3579, 1.176, 0.1521, 1.176, -0.003288, 1.081, -0.09694, 0.9228, -0.1823, 0.6391, -0.2534, 0.3508, -0.2613, 0.06179, 0.9771, 0.06179, 0.9692, 0.3508, 0.898, 0.6391, 0.8127, 0.9228, 0.7191, 1.081, 0.8666, 0.02368, -0.56, 0.02368, -0.56, -0.3827, 0.8666, -0.3827, 0.9352, 0.6391, 1.019, 0.9228, 1.069, 0.9228, 0.9832, 0.6391, 0.8666, 0.3508, 0.9352, 0.6391, 0.9832, 0.6391, 0.9121, 0.3508, -0.5735, -0.4794, 2.28, -0.4794, 2.28, -0.3663, 0.8532, -0.3668, -0.574, -0.3663, 0.8533, 0.06179, 0.9042, 0.06179, 0.9047, -0.02653, 0.8666, 1.302, -0.56, 1.302, -0.56, 0.7591, 0.8668, 0.7591, 0.8676, 0.2069, 0.8668, 0.7591, -0.56, 0.7591, -0.56, 0.2069, 2.281, 0.1872, 0.8538, 0.1872, 0.8538, -0.3671, 2.282, -0.3663, 1.028, 0.06179, 1.015, 0.3508, 0.9461, 0.6391, 0.8626, 0.9228, 0.7408, 1.138, 0.5633, 1.233, 0.3579, 1.283, 0.1525, 1.233, -0.02506, 1.138, -0.1468, 0.9228, -0.2303, 0.6391, -0.2989, 0.3508, -0.3122, 0.06179, -0.1035, 1.164, -0.1945, 1.052, 0.8991, 1.052, 0.8081, 1.164, 0.3579, 1.283, 0.1525, 1.233, 0.1521, 1.176, 0.3575, 1.226, 0.8533, 0.06179, 0.8666, 0.3508, 0.9121, 0.3508, 0.9042, 0.06179, -0.1468, 0.9228, -0.2303, 0.6391, -0.1823, 0.6391, -0.09694, 0.9228, -0.02506, 1.138, 0.1525, 1.233, 0.1521, 1.176, -0.003288, 1.081, -0.02506, 1.138, -0.1468, 0.9228, -0.09694, 0.9228, -0.003288, 1.081, 0.1525, 1.233, -0.02506, 1.138, -0.003288, 1.081, 0.1521, 1.176, -0.8592, 0.2329, 3.336, 0.2329, 3.336, 0.5142, -0.8592, 0.5142, 0.9279, -0.4396, -0.56, -0.4396, -0.56, 0.02464, 0.9279, 0.02464, 0.9279, 1.302, -0.56, 1.302, -0.56, 1.715, 0.9279, 1.715, 0.9279, 0.7591, -0.56, 0.7591, -0.56, 1.302, 0.9279, 1.302, 0.9279, 0.2069, -0.56, 0.2069, -0.56, 0.7591, 0.9279, 0.7591, 0.9279, 0.2069, 0.9279, -0.3466, -0.56, -0.3475, -0.56, 0.2069, 0.8666, 1.1, -0.56, 1.1, -0.258, 3.275, -0.3175, 3.275, 0.3579, 1.283, 0.5633, 1.233, 0.8626, 0.9228, 0.8127, 0.9228, 0.7191, 1.081, 0.7408, 1.138, 1.45, 0.5525, -0.7343, 0.5525, -0.5694, 0.5394, -1.659, 0.539, 1.285, 0.5394, -0.2194, 0.6391, -0.2674, 0.6391, -0.1963, 0.3508, -0.1508, 0.3508, 0.8666, 1.302, -0.56, 1.302, -0.56, 1.606, 0.8666, 1.606, 0.8666, 1.1, 0.8666, 1.506, -0.56, 1.506, -0.56, 1.1, -0.1044, 1.166, 0.8202, 1.166, -0.8076, 1.101, -0.1375, 1.101, -0.2194, 0.6391, -0.2674, 0.6391, -0.3528, 0.9228, -0.3029, 0.9228, 0.05112, -0.5158, 0.05066, -0.3466, 0.4538, -0.3475, 0.8677, -0.3466, 0.8673, -0.5158, -0.1508, 0.3508, -0.1963, 0.3508, -0.2674, 0.6391, -0.2194, 0.6391, -0.1375, 0.06179, -0.1889, -0.02653, -0.1884, 0.06179, 0.8666, 1.302, 0.8668, 0.7591, -0.56, 0.7591, -0.56, 1.302, 0.8676, 0.2069, -0.56, 0.2069, -0.56, 0.7591, 0.8668, 0.7591, 0.8676, 0.2069, 0.8677, -0.3466, -0.56, -0.3475, -0.56, 0.2069, 0.3579, 1.283, 0.3583, 1.226, 0.5637, 1.176, 0.5633, 1.233, -0.1375, 0.06179, -0.1884, 0.06179, -0.1963, 0.3508, -0.1508, 0.3508, 0.8626, 0.9228, 0.8127, 0.9228, 0.898, 0.6391, 0.9461, 0.6391, 0.7408, 1.138, 0.7191, 1.081, 0.5637, 1.176, 0.5633, 1.233, 0.7408, 1.138, 0.7191, 1.081, 0.8127, 0.9228, 0.8626, 0.9228, 0.5633, 1.233, 0.5637, 1.176, 0.7191, 1.081, 0.7408, 1.138, -0.8592, 0.7954, -0.8592, 0.5142, 3.336, 0.5142, 3.336, 0.7954, 0.9279, 1.563, 0.9279, 1.099, -0.56, 1.099, -0.56, 1.563, 0.9279, 1.302, 0.9279, 1.715, -0.56, 1.715, -0.56, 1.302, 0.9279, 0.7591, 0.9279, 1.302, -0.56, 1.302, -0.56, 0.7591, 0.9279, 0.2069, 0.9279, 0.7591, -0.56, 0.7591, -0.56, 0.2069, 0.9279, 0.2069, -0.56, 0.2069, -0.56, -0.3475, 0.9279, -0.3466, 0.5637, 1.176, 0.7191, 1.081, 0.8127, 0.9228, 0.898, 0.6391, 0.9692, 0.3508, 0.9771, 0.06179, -0.2613, 0.06179, -0.2534, 0.3508, -0.1823, 0.6391, -0.09694, 0.9228, -0.003288, 1.081, 0.1521, 1.176, 0.3575, 1.226, -0.2638, 0.08886, -0.2633, 0.000537, 0.9741, 0.000537, 0.9746, 0.08886, 0.3579, 1.283, 0.5633, 1.233, 0.7408, 1.138, 0.8626, 0.9228, 0.9461, 0.6391, 1.015, 0.3508, 1.028, 0.06179, -0.3122, 0.06179, -0.2989, 0.3508, -0.2303, 0.6391, -0.1468, 0.9228, -0.02506, 1.138, 0.1525, 1.233, 0.1525, 1.233, 0.9052, 1.101, 0.9052, -0.06086, -0.56, 0.5609, -0.56, 0.02368, 0.1521, 1.176, -0.1068, 0.09433, -0.1004, 0.0005367, 0.8112, 0.0005365, 0.8177, 0.09433, 1.121, -0.9814, 1.168, -0.7555, 1.17, -2.247, 1.168, 1.784, 1.121, 2.01, 0.2562, 0.0005808, 0.2563, 0.9999, 7.158e-05, 0.9994, 0.001961, 0.0001, 0.5104, 7.158e-05, 0.5124, 0.9993, 0.2563, 0.9999, 0.2562, 0.0005808, 0.0, 0.0, 0.0, 0.0, 0.0, 0.0, 0.0, 0.0, 0.0, 0.0, 0.0, 0.0, 0.0, 0.0, 0.0, 0.0, 0.0, 0.0, 0.0, 0.0, 0.0, 0.0, 0.0, 0.0, 0.0, 0.0, 0.0, 0.0, 0.0, 0.0, 0.0, 0.0, 0.0, 0.0, 0.0, 0.0, 0.0, 0.0, 0.0, 0.0, 0.0, 0.0, 0.0, 0.0, 0.0, 0.0, 0.0, 0.0, 0.0, 0.0, 0.0, 0.0, 0.0, 0.0, 0.0, 0.0, 0.0, 0.0, 0.0, 0.0, 0.0, 0.0, 0.0, 0.0, 0.0, 0.0, 0.0, 0.0, 0.0, 0.0, 0.0, 0.0, 0.0, 0.0, 0.0, 0.0, 0.0, 0.0, 0.0, 0.0, 0.0, 0.0, 0.0, 0.0, 0.0, 0.0, 0.0, 0.0, 0.0, 0.0, 0.0, 0.0, 0.0, 0.0, 0.0, 0.0, 0.0, 0.0, 0.0, 0.0, 0.0, 0.0, 0.0, 0.0, 0.0, 0.0, 0.0, 0.0, 0.0, 0.0, 0.0, 0.0, 0.0, 0.0, 0.0, 0.0, 0.0, 0.0, 0.0, 0.0, 0.0, 0.0, 0.0, 0.0, 0.0, 0.0, 0.0, 0.0, 0.0, 0.0, 0.0, 0.0, 0.0, 0.0, 0.0, 0.0, 0.0, 0.0, 0.0, 0.0, 0.0, 0.0, 0.0, 0.0, 0.0, 0.0, 0.0, 0.0, 0.0, 0.0, 0.0, 0.0, 0.0, 0.0, 0.0, 0.0, 0.0, 0.0, 0.0, 0.0, 0.0, 0.0, 0.0, 0.0, 0.0, 0.0, 0.0, 0.0, 0.0, 0.0, 0.0, 0.0, 0.0, 0.0, 0.0, 0.0, 0.0, 0.0, 0.0, 0.0, 0.0, 0.0, 0.0, 0.0, 0.0, 0.0, 0.0, 0.0, 0.0, 0.0, 0.0, 0.0, 0.0, 0.0, 0.0, 0.0, 0.0, 0.0, 0.0, 0.0, 0.0, 0.0, 0.0, 0.0, 0.0, 0.0, 0.0, 0.0, 0.0, 0.0, 0.0, 0.0, 0.0, 0.0, 0.0, 0.0, 0.0, 0.0, 0.0, 0.0, 0.0, 0.0, 0.0, 0.0, 0.0, 0.0, 0.0, 0.0, 0.0, 0.0, 0.0, 0.0, 0.0, 0.0, 0.0, 0.0, 0.0, 0.0, 0.0, 0.0, 0.0, 0.0, 0.0, 0.0, 0.0, 0.0, 0.0, 0.0, 0.0, 0.0, 0.0, 0.0, 0.0, 0.0, 0.0, 0.0, 0.0, 0.0, 0.0, 0.0, 0.0, 0.0, 0.0, 0.0, 0.0, 0.0, 0.0, 0.0, 0.0, 0.0, 0.0, 0.0, 0.0, 0.0, 0.0, 0.0, 0.0, 0.0, 0.0, 0.0, 0.0, 0.0, 0.0, 0.0, 0.0, 0.0, 0.0, 0.0, 0.0, 0.0, 0.0, 0.0, 0.0, 0.0, 0.0, 0.0, 0.0, 0.0, 0.0, 0.0, 0.0, 0.0, 0.0, 0.0, 0.0, 0.0, 0.0, 0.0, 0.0, 0.0, 0.0, 0.0, 0.0, 0.0, 0.0, 0.0, 0.0, 0.0, 0.0, 0.0, 0.0, 0.0, 0.0, 0.0, 0.0, 0.0, 0.0, 0.0, 0.0, 0.0, 0.0, 0.0, 0.0, 0.0, 0.0, 0.0, 0.0, 0.0, 0.0, 0.0, 0.0, 0.0, 0.0, 0.0, 0.0, 0.0, 0.0, 0.0, 0.0, 0.0, 0.0, 0.0, 0.0, 0.0, 0.0, 0.0, 0.0, 0.0, 0.0, 0.0, 0.0, 0.0, 0.0, 0.0, 0.0, 0.0, 0.0, 0.0, 0.0, 0.0, 0.0, 0.0, 0.0, 0.0, 0.0, 0.0, 0.0, 0.0, 0.0, 0.0, 0.0, 0.0, 0.0, 0.0, 0.0, 0.0, 0.0, 0.0, 0.0, 0.0, 0.0, 0.0, 0.0, 0.0, 0.0, 0.0, 0.0, 0.0, 0.0, 0.0, 0.0, 0.0, 0.0, 0.0, 0.0, 0.0, 0.0, 0.0, 0.0, 0.0, 0.0, 0.0, 0.0, 0.0, 0.0, 0.0, 0.0, 0.0, 0.0, 0.0, 0.0, 0.0, 0.0, 0.0, 0.0, 0.0, 0.0, 0.0, 0.0, 0.0, 0.0, 0.0, 0.0, 0.0, 0.0, 0.0, 0.0, 0.0, 0.0, 0.0, 0.0, 0.0, 0.0, 0.0, 0.0, 0.0, 0.0, 0.0, 0.0, 0.0, 0.0, 0.0, 0.0, 0.0, 0.0, 0.0, 0.0, 0.0, 0.0, 0.0, 0.0, 0.0, 0.0, 0.0, 0.0, 0.0, 0.0, 0.0, 0.0, 0.0, 0.0, 0.0, 0.0, 0.0, 0.0, 0.0, 0.0, 0.0, 0.0, 0.0, 0.0, 0.0, 0.0, 0.0, 0.0, 0.0, 0.0, 0.0, 0.0, 0.0, 0.0, 0.0, 0.0, 0.0, 0.0, 0.0, 0.0, 0.0, 0.0, 0.0, 0.0, 0.0, 0.0, 0.0, 0.0, 0.0, 0.0, 0.0, 0.0, 0.0, 0.0, 0.0, 0.0, 0.0, 0.0, 0.0, 0.0, 0.0, 0.0, 0.0, 0.0, 0.0, 0.0, 0.0, 0.0, 0.0, 0.0, 0.0, 0.0, 0.0, 0.0, 0.0, 0.0, 0.0, 0.0, 0.0, 0.0, 0.0, 0.0, 0.0, 0.0, 0.0, 0.0, 0.0, 0.0, 0.0, 0.0, 0.0, 0.0, 0.0, 0.0, 0.0, 0.0, 0.0, 0.0, 0.0, 0.0, 0.0, 0.0, 0.0, 0.0, 0.0, 0.0, 0.0, 0.0, 0.0, 0.0, 0.0, 0.0, 0.0, 0.0, 0.0, 0.0, 0.0, 0.0, 0.0, 0.0, 0.0, 0.0, 0.0, 0.0, 0.0, 0.0, 0.0, 0.0, 0.0, 0.0, 0.0, 0.0, 0.0, 0.0, 0.0, 0.0, 0.0, 0.0, 0.0, 0.0, 0.0, 0.0, 0.0, 0.0, 0.0, 0.0, 0.0, 0.0, 0.0, 0.0, 0.0, 0.0, 0.0, 0.0, 0.0, 0.0, 0.0, 0.0, 0.0, 0.0, 0.0, 0.0, 0.0, 0.0, 0.0, 0.0, 0.0, 0.0, 0.0, 0.0, 0.0, 0.0, 0.0, 0.0, 0.0, 0.0, 0.0, 0.0, 0.0, 0.0, 0.0, 0.0, 0.0, 0.0, 0.0, 0.0, 0.0, 0.0, 0.0, 0.0, 0.0, 0.0, 0.0, 0.0, 0.0, 0.0, 0.0, 0.0, 0.0, 0.0, 0.0, 0.0, 0.0, 0.0, 0.0, 0.0, 0.0, 0.0, 0.0, 0.0, 0.0, 0.0, 0.0, 0.0, 0.0, 0.0, 0.0, 0.0, 0.0, 0.0, 0.0, 0.0, 0.0, 0.0, 0.0, 0.0, 0.0, 0.0, 0.0, 0.0, 0.0, 0.0, 0.0, 0.0, 0.0, 0.0, 0.0, 0.0, 0.0, 0.0, 0.0, 0.0, 0.0, 0.0, 0.0, 0.0, 0.0, 0.0, 0.0, 0.0, 0.0, 0.0, 0.0, 0.0, 0.0, 0.0, 0.0, 0.0, 0.0, 0.0, 0.0, 0.0, 0.0, 0.0, 0.0, 0.0, 0.0, 0.0, 0.0, 0.0, 0.0, 0.0, 0.0, 0.0, 0.0, 0.0, 0.0, 0.0, 0.0, 0.0, 0.0, 0.0, 0.0, 0.0, 0.0, 0.0, 0.0, 0.0, 0.0, 0.0, 0.0, 0.0, 0.0, 0.0, 0.0, 0.0, 0.0, 0.0, 0.0, 0.0, 0.0, 0.0, 0.0, 0.0, 0.0, 0.0, 0.0, 0.0, 0.0, 0.0, 0.0, 0.0, 0.0, 0.0, 0.0, 0.0, 0.0, 0.0, 0.0, 0.0, 0.0, 0.0, 0.0, 0.0, 0.0, 0.0, 0.0, 0.0, 0.0, 0.0, 0.0, 0.0, 0.0, 0.0, 0.0, 0.0, 0.0, 0.0, 0.0, 0.0, 0.0, 0.0, 0.0, 0.0, 0.0, 0.0, 0.0, 0.0, 0.0, 0.0, 0.0, 0.0, 0.0, 0.0, 0.0, 0.0, 0.0, 0.0, 0.0, 0.0, 0.0, 0.0, 0.0, 0.0, 0.0, 0.0, 0.0, 0.0, 0.0, 0.0, 0.0, 0.0, 0.0, 0.0, 0.0, 0.0, 0.0, 0.0, 0.0, 0.0, 0.0, 0.0, 0.0, 0.0, 0.0, 0.0, 0.0, 0.0, 0.0, 0.0, 0.0, 0.0, 0.0, 0.0, 0.0, 0.0, 0.0, 0.0, 0.0, 0.0, 0.0, 0.0, 0.0, 0.0, 0.0, 0.0, 0.0, 0.0, 0.0, 0.0, 0.0, 0.0, 0.0, 0.0, 0.0, 0.0, 0.0, 0.0, 0.0, 0.0, 0.0, 0.0, 0.0, 0.0, 0.0, 0.0, 0.0, 0.0, 0.0, 0.0, 0.0, 0.0, 0.0, 0.0, 0.0, 0.0, 0.0, 0.0, 0.0])
_uv = me_body.uv_layers.new(name='BakeMap')
_uv.uv.foreach_set('vector', [0.05982, 0.2948, 0.06504, 0.2948, 0.07482, 0.3114, 0.07255, 0.3174, 0.2208, 0.8156, 0.3699, 0.8156, 0.3699, 0.8473, 0.2208, 0.8473, 0.5728, 0.439, 0.7219, 0.439, 0.7219, 0.4951, 0.5729, 0.4951, 0.5728, 0.439, 0.5728, 0.3965, 0.7219, 0.3965, 0.7219, 0.439, 0.134, 0.3272, 0.1577, 0.3532, 0.1376, 0.3604, 0.1124, 0.3609, 0.1126, 0.3266, 0.1341, 0.3212, 0.2484, 0.4228, 0.252, 0.4228, 0.2583, 0.4437, 0.2546, 0.4437, 0.5223, 0.85, 0.5072, 0.8749, 0.4219, 0.8749, 0.4069, 0.85, 0.2434, 0.4015, 0.2467, 0.4015, 0.252, 0.4228, 0.2484, 0.4228, 0.2424, 0.3802, 0.2462, 0.3737, 0.2461, 0.3802, 0.2208, 0.8156, 0.2207, 0.7588, 0.3699, 0.7588, 0.3699, 0.8156, 0.2207, 0.7011, 0.3699, 0.7011, 0.3699, 0.7588, 0.2207, 0.7588, 0.5717, 0.57, 0.5716, 0.5122, 0.7209, 0.5121, 0.7209, 0.57, 0.5202, 0.8189, 0.5202, 0.8002, 0.4049, 0.8002, 0.4049, 0.8189, 0.4184, 0.7131, 0.5136, 0.7131, 0.5231, 0.7248, 0.4088, 0.7248, 0.0911, 0.3272, 0.09106, 0.3212, 0.0885, 0.3598, 0.1124, 0.3609, 0.1376, 0.3604, 0.1126, 0.3325, 0.2424, 0.3802, 0.2461, 0.3802, 0.2467, 0.4015, 0.2434, 0.4015, 0.07255, 0.3174, 0.07482, 0.3114, 0.09106, 0.3212, 0.0911, 0.3272, 0.6905, 0.9048, 0.6905, 0.9341, 0.2521, 0.9341, 0.2521, 0.9048, 0.5941, 0.619, 0.5941, 0.6675, 0.7496, 0.6675, 0.7496, 0.619, 0.7945, 0.8951, 0.7945, 0.9383, 0.95, 0.9383, 0.95, 0.8951, 0.7945, 0.8383, 0.7945, 0.8951, 0.95, 0.8951, 0.95, 0.8383, 0.7945, 0.7806, 0.7945, 0.8383, 0.95, 0.8383, 0.95, 0.7806, 0.7945, 0.7806, 0.95, 0.7806, 0.95, 0.7227, 0.7945, 0.7228, 0.2697, 0.4951, 0.3664, 0.4951, 0.3657, 0.4853, 0.2704, 0.4853, 0.1653, 0.2948, 0.1526, 0.3174, 0.1503, 0.3114, 0.1601, 0.2948, 0.03265, 0.9313, 0.03265, 0.963, 0.1817, 0.963, 0.1817, 0.9313, 0.04796, 0.1355, 0.04802, 0.07931, 0.1971, 0.07931, 0.1971, 0.1355, 0.04796, 0.1355, 0.1971, 0.1355, 0.1971, 0.1779, 0.04796, 0.1779, 0.6466, 0.3515, 0.7463, 0.3501, 0.7467, 0.3583, 0.6471, 0.3593, 0.09901, 0.6483, 0.09028, 0.678, 0.08507, 0.678, 0.09399, 0.6483, 0.2942, 0.6773, 0.1788, 0.6773, 0.1938, 0.6524, 0.2791, 0.6524, 0.1062, 0.6182, 0.09901, 0.6483, 0.09399, 0.6483, 0.1014, 0.6182, 0.1076, 0.588, 0.1022, 0.588, 0.1022, 0.5788, 0.03265, 0.9313, 0.1817, 0.9313, 0.1817, 0.8745, 0.03263, 0.8745, 0.03254, 0.8168, 0.03263, 0.8745, 0.1817, 0.8745, 0.1817, 0.8168, 0.52, 0.6714, 0.4153, 0.6714, 0.4153, 0.6881, 0.52, 0.6881, 0.3735, 0.6266, 0.2581, 0.6266, 0.2581, 0.6078, 0.3735, 0.6078, 0.1076, 0.588, 0.1062, 0.6182, 0.1014, 0.6182, 0.1022, 0.588, 0.1526, 0.3174, 0.134, 0.3272, 0.1341, 0.3212, 0.1503, 0.3114, 0.6905, 0.9635, 0.2521, 0.9635, 0.2521, 0.9341, 0.6905, 0.9341, 0.3937, 0.5161, 0.5492, 0.5161, 0.5492, 0.4676, 0.3937, 0.4676, 0.8107, 0.2649, 0.9662, 0.2649, 0.9662, 0.308, 0.8107, 0.308, 0.8107, 0.2081, 0.9662, 0.2081, 0.9662, 0.2649, 0.8107, 0.2649, 0.8107, 0.1504, 0.9662, 0.1504, 0.9662, 0.2081, 0.8107, 0.2081, 0.8107, 0.1504, 0.8107, 0.09256, 0.9662, 0.09247, 0.9662, 0.1504, 0.245, 0.5717, 0.245, 0.581, 0.3744, 0.581, 0.3744, 0.5717, 0.07438, 0.5208, 0.08711, 0.5434, 0.08938, 0.5374, 0.07959, 0.5208, 0.1078, 0.7232, 0.1006, 0.6931, 0.1053, 0.6931, 0.1128, 0.7232, 0.7421, 0.8257, 0.7421, 0.8574, 0.593, 0.8574, 0.593, 0.8257, 0.1486, 0.5472, 0.1271, 0.5472, 0.1056, 0.5472, 0.08938, 0.5374, 0.07959, 0.5208, 0.07068, 0.4912, 0.06324, 0.461, 0.06242, 0.4308, 0.1918, 0.4308, 0.191, 0.461, 0.1836, 0.4912, 0.1747, 0.5208, 0.1649, 0.5374, 0.03108, 0.4257, 0.0312, 0.5241, 0.004455, 0.5243, 0.004341, 0.4259, 0.04473, 0.6736, 0.05345, 0.7033, 0.05867, 0.7033, 0.04975, 0.6736, 0.03756, 0.6435, 0.04473, 0.6736, 0.04975, 0.6736, 0.04232, 0.6435, 0.7635, 0.5994, 0.7635, 0.3012, 0.7754, 0.3012, 0.7753, 0.4503, 0.7754, 0.5995, 0.03617, 0.6133, 0.04149, 0.6133, 0.04154, 0.604, 0.7421, 0.8257, 0.593, 0.8257, 0.593, 0.7689, 0.7421, 0.7689, 0.7422, 0.7112, 0.7421, 0.7689, 0.593, 0.7689, 0.593, 0.7112, 0.5477, 0.6442, 0.3985, 0.6442, 0.3985, 0.5862, 0.5477, 0.5863, 0.1826, 0.2048, 0.1812, 0.2351, 0.174, 0.2652, 0.1653, 0.2948, 0.1526, 0.3174, 0.134, 0.3272, 0.1126, 0.3325, 0.0911, 0.3272, 0.07255, 0.3174, 0.05982, 0.2948, 0.0511, 0.2652, 0.04393, 0.2351, 0.04254, 0.2048, 0.4152, 0.7686, 0.4057, 0.7569, 0.52, 0.7569, 0.5104, 0.7686, 0.1064, 0.7918, 0.08493, 0.7865, 0.0849, 0.7805, 0.1064, 0.7858, 0.03617, 0.6133, 0.03756, 0.6435, 0.04232, 0.6435, 0.04149, 0.6133, 0.05365, 0.7541, 0.04493, 0.7245, 0.04995, 0.7245, 0.05887, 0.7541, 0.08711, 0.5434, 0.1057, 0.5532, 0.1056, 0.5472, 0.08938, 0.5374, 0.06638, 0.7767, 0.05365, 0.7541, 0.05887, 0.7541, 0.06865, 0.7707, 0.08493, 0.7865, 0.06638, 0.7767, 0.06865, 0.7707, 0.0849, 0.7805, 0.278, 0.3938, 0.3791, 0.3938, 0.3791, 0.4201, 0.278, 0.4201, 0.5566, 0.393, 0.4011, 0.393, 0.4011, 0.4415, 0.5566, 0.4415, 0.791, 0.2108, 0.6355, 0.2108, 0.6355, 0.254, 0.791, 0.254, 0.791, 0.154, 0.6355, 0.154, 0.6355, 0.2108, 0.791, 0.2108, 0.791, 0.09631, 0.6355, 0.09631, 0.6355, 0.154, 0.791, 0.154, 0.791, 0.09631, 0.791, 0.03847, 0.6355, 0.03838, 0.6355, 0.09631, 0.202, 0.5834, 0.1553, 0.5921, 0.1538, 0.6553, 0.1178, 0.6552, 0.1271, 0.5585, 0.1486, 0.5532, 0.1799, 0.5208, 0.1747, 0.5208, 0.1649, 0.5374, 0.1671, 0.5434, 0.7409, 0.3197, 0.6956, 0.3173, 0.6503, 0.3184, 0.6421, 0.3273, 0.7515, 0.3265, 0.1836, 0.7861, 0.1785, 0.7861, 0.186, 0.756, 0.1907, 0.756, 0.9409, 0.5276, 0.7919, 0.5276, 0.7919, 0.5593, 0.9409, 0.5593, 0.202, 0.5834, 0.215, 0.6238, 0.1731, 0.6339, 0.1553, 0.5921, 0.3568, 0.5398, 0.3562, 0.5326, 0.2833, 0.533, 0.2833, 0.5433, 0.2419, 0.5302, 0.2369, 0.5302, 0.228, 0.5599, 0.2332, 0.5599, 0.8557, 0.3375, 0.8557, 0.3552, 0.8978, 0.3551, 0.9411, 0.3552, 0.941, 0.3375, 0.2491, 0.5001, 0.2443, 0.5001, 0.2369, 0.5302, 0.2419, 0.5302, 0.2505, 0.4699, 0.2451, 0.4607, 0.2451, 0.4699, 0.9409, 0.5276, 0.941, 0.4708, 0.7919, 0.4708, 0.7919, 0.5276, 0.9411, 0.4131, 0.7919, 0.4131, 0.7919, 0.4708, 0.941, 0.4708, 0.9411, 0.4131, 0.9411, 0.3552, 0.7919, 0.3551, 0.7919, 0.4131, 0.1064, 0.7918, 0.1064, 0.7858, 0.1279, 0.7805, 0.1279, 0.7865, 0.2505, 0.4699, 0.2451, 0.4699, 0.2443, 0.5001, 0.2491, 0.5001, 0.1591, 0.7541, 0.1539, 0.7541, 0.1629, 0.7245, 0.1679, 0.7245, 0.1671, 0.5434, 0.1649, 0.5374, 0.1486, 0.5472, 0.1486, 0.5532, 0.1464, 0.7767, 0.1441, 0.7707, 0.1539, 0.7541, 0.1591, 0.7541, 0.1279, 0.7865, 0.1279, 0.7805, 0.1441, 0.7707, 0.1464, 0.7767, 0.278, 0.4463, 0.278, 0.4201, 0.3791, 0.4201, 0.3791, 0.4463, 0.9546, 0.6682, 0.9546, 0.6197, 0.7991, 0.6197, 0.7991, 0.6682, 0.566, 0.2021, 0.6092, 0.2021, 0.6092, 0.3576, 0.566, 0.3576, 0.5093, 0.2021, 0.566, 0.2021, 0.566, 0.3576, 0.5093, 0.3576, 0.4515, 0.2021, 0.5093, 0.2021, 0.5093, 0.3576, 0.4515, 0.3576, 0.4515, 0.2021, 0.4515, 0.3576, 0.3936, 0.3576, 0.3937, 0.2021, 0.1341, 0.3212, 0.1503, 0.3114, 0.1601, 0.2948, 0.169, 0.2652, 0.1765, 0.2351, 0.1773, 0.2048, 0.04786, 0.2048, 0.04868, 0.2351, 0.05612, 0.2652, 0.06504, 0.2948, 0.07482, 0.3114, 0.09106, 0.3212, 0.1125, 0.3266, 0.4311, 0.5531, 0.4312, 0.5438, 0.5214, 0.5438, 0.5214, 0.5531, 0.1271, 0.5585, 0.1486, 0.5532, 0.1671, 0.5434, 0.1799, 0.5208, 0.1886, 0.4912, 0.1958, 0.461, 0.1972, 0.4308, 0.0571, 0.4308, 0.05849, 0.461, 0.06566, 0.4912, 0.07438, 0.5208, 0.08711, 0.5434, 0.1057, 0.5532, 0.1057, 0.5532, 0.03106, 0.565, 0.03132, 0.5548, 0.0312, 0.5376, 0.0312, 0.5241, 0.1056, 0.5472, 0.2742, 0.8798, 0.2748, 0.87, 0.3701, 0.87, 0.3708, 0.8798, 0.551, 0.8053, 0.5641, 0.805, 0.5708, 0.8404, 0.5641, 0.8736, 0.5518, 0.8742, 0.851, 0.04889, 0.9554, 0.04889, 0.9554, 0.07566, 0.851, 0.07546, 0.8509, 0.02232, 0.9554, 0.02211, 0.9554, 0.04889, 0.851, 0.04889, 0.389, 0.1793, 0.389, 0.1515, 0.4236, 0.1515, 0.4236, 0.1793, 0.228, 0.2703, 0.228, 0.2425, 0.232, 0.2425, 0.232, 0.2703, 0.2166, 0.315, 0.2166, 0.3428, 0.182, 0.3428, 0.182, 0.315, 0.2416, 0.1131, 0.2416, 0.1409, 0.2376, 0.1409, 0.2376, 0.113, 0.2361, 0.2971, 0.232, 0.2971, 0.232, 0.2703, 0.2361, 0.2703, 0.2498, 0.1398, 0.2457, 0.1398, 0.2457, 0.113, 0.2498, 0.113, 0.182, 0.3428, 0.2166, 0.3428, 0.2166, 0.3706, 0.182, 0.3706, 0.2457, 0.1409, 0.2416, 0.1409, 0.2416, 0.113, 0.2457, 0.1131, 0.3773, 0.06963, 0.3773, 0.03506, 0.4051, 0.03506, 0.4051, 0.06963, 0.228, 0.2703, 0.2239, 0.2703, 0.2239, 0.2425, 0.228, 0.2425, 0.23, 0.365, 0.23, 0.3917, 0.2259, 0.3917, 0.2259, 0.365, 0.2498, 0.1409, 0.2498, 0.1676, 0.2457, 0.1676, 0.2457, 0.1409, 0.389, 0.09598, 0.4236, 0.09598, 0.4236, 0.1238, 0.389, 0.1238, 0.2376, 0.1409, 0.2416, 0.1409, 0.2416, 0.1688, 0.2376, 0.1687, 0.433, 0.03506, 0.433, 0.06963, 0.4051, 0.06963, 0.4051, 0.03506, 0.2436, 0.1982, 0.2395, 0.1982, 0.2395, 0.1704, 0.2436, 0.1703, 0.2416, 0.1676, 0.2416, 0.1409, 0.2457, 0.1409, 0.2457, 0.1676, 0.2361, 0.2425, 0.2361, 0.2692, 0.232, 0.2692, 0.232, 0.2425, 0.4236, 0.1238, 0.4236, 0.1515, 0.389, 0.1515, 0.389, 0.1238, 0.232, 0.2703, 0.232, 0.2982, 0.228, 0.2982, 0.228, 0.2704, 0.433, 0.03506, 0.4608, 0.03506, 0.4608, 0.06963, 0.433, 0.06963, 0.2239, 0.2982, 0.2239, 0.2703, 0.228, 0.2704, 0.228, 0.2982, 0.2518, 0.1971, 0.2477, 0.1971, 0.2477, 0.1703, 0.2518, 0.1703, 0.2436, 0.1703, 0.2477, 0.1703, 0.2477, 0.1971, 0.2436, 0.1971, 0.2376, 0.1613, 0.2367, 0.1578, 0.23, 0.1564, 0.2305, 0.15, 0.233, 0.1467, 0.2333, 0.142, 0.2257, 0.146, 0.2188, 0.1409, 0.2185, 0.1456, 0.2226, 0.1502, 0.2221, 0.1566, 0.216, 0.1576, 0.215, 0.1613, 0.2276, 0.1611, 0.2662, 0.3108, 0.3624, 0.3108, 0.3624, 0.3046, 0.2662, 0.3046, 0.215, 0.1409, 0.2249, 0.1407, 0.2376, 0.1409, 0.2366, 0.1373, 0.2305, 0.1362, 0.23, 0.1298, 0.2341, 0.1252, 0.2338, 0.1205, 0.2269, 0.1257, 0.2193, 0.1216, 0.2196, 0.1263, 0.2221, 0.1296, 0.2226, 0.136, 0.2159, 0.1375, 0.3624, 0.3232, 0.2662, 0.3232, 0.2662, 0.3295, 0.3624, 0.3295, 0.2663, 0.2137, 0.3625, 0.2137, 0.3625, 0.2056, 0.2663, 0.2056, 0.2663, 0.2056, 0.3625, 0.2056, 0.3625, 0.1975, 0.2663, 0.1975, 0.2663, 0.2202, 0.3625, 0.2202, 0.3625, 0.2137, 0.2663, 0.2137, 0.2663, 0.1975, 0.3625, 0.1975, 0.3625, 0.1937, 0.2663, 0.1937, 0.2663, 0.2261, 0.3625, 0.2261, 0.3625, 0.2202, 0.2663, 0.2202, 0.2663, 0.1937, 0.3625, 0.1937, 0.3625, 0.1878, 0.2663, 0.1878, 0.2663, 0.1531, 0.3625, 0.1531, 0.3625, 0.1454, 0.2663, 0.1454, 0.2663, 0.1615, 0.3625, 0.1615, 0.3625, 0.1531, 0.2663, 0.1531, 0.3625, 0.2691, 0.2663, 0.2691, 0.2663, 0.2817, 0.3625, 0.2817, 0.3625, 0.2817, 0.2663, 0.2817, 0.2663, 0.2915, 0.3625, 0.2915, 0.266, 0.3481, 0.3623, 0.3481, 0.3623, 0.3436, 0.266, 0.3436, 0.266, 0.3616, 0.3623, 0.3616, 0.3623, 0.3571, 0.266, 0.3571, 0.215, 0.1817, 0.2249, 0.1815, 0.2376, 0.1817, 0.2366, 0.178, 0.2305, 0.177, 0.23, 0.1706, 0.2341, 0.166, 0.2338, 0.1613, 0.2269, 0.1664, 0.2193, 0.1624, 0.2196, 0.1671, 0.2221, 0.1703, 0.2226, 0.1767, 0.2159, 0.1782, 0.3624, 0.317, 0.3624, 0.3108, 0.2662, 0.3108, 0.2662, 0.317, 0.2376, 0.1205, 0.2367, 0.1171, 0.23, 0.1156, 0.2305, 0.1092, 0.233, 0.1059, 0.2333, 0.1012, 0.2257, 0.1053, 0.2188, 0.1001, 0.2185, 0.1048, 0.2226, 0.1095, 0.2221, 0.1158, 0.216, 0.1169, 0.215, 0.1205, 0.2276, 0.1203, 0.2662, 0.317, 0.2662, 0.3232, 0.3624, 0.3232, 0.3624, 0.317, 0.2663, 0.2386, 0.2663, 0.2467, 0.3625, 0.2467, 0.3625, 0.2386, 0.2663, 0.17, 0.2663, 0.178, 0.3625, 0.178, 0.3625, 0.17, 0.2663, 0.2321, 0.2663, 0.2386, 0.3625, 0.2386, 0.3625, 0.2321, 0.2663, 0.178, 0.2663, 0.1818, 0.3625, 0.1818, 0.3625, 0.178, 0.2663, 0.2261, 0.2663, 0.2321, 0.3625, 0.2321, 0.3625, 0.2261, 0.2663, 0.1818, 0.2663, 0.1878, 0.3625, 0.1878, 0.3625, 0.1818, 0.2663, 0.1378, 0.2663, 0.1454, 0.3625, 0.1454, 0.3625, 0.1378, 0.3625, 0.17, 0.3625, 0.1615, 0.2663, 0.1615, 0.2663, 0.17, 0.3625, 0.2691, 0.3625, 0.2565, 0.2663, 0.2565, 0.2663, 0.2691, 0.3625, 0.2565, 0.3625, 0.2467, 0.2663, 0.2467, 0.2663, 0.2565, 0.266, 0.3481, 0.266, 0.3526, 0.3623, 0.3526, 0.3623, 0.3481, 0.3623, 0.3571, 0.3623, 0.3526, 0.266, 0.3526, 0.266, 0.3571, 0.5961, 0.00484, 0.5961, 0.01663, 0.5932, 0.01423, 0.6204, 0.1761, 0.6204, 0.1878, 0.6175, 0.1785, 0.2166, 0.365, 0.2166, 0.34, 0.2288, 0.3442, 0.2288, 0.3608, 0.2239, 0.2425, 0.2239, 0.259, 0.2146, 0.2558, 0.2146, 0.2454, 0.4344, 0.01982, 0.4509, 0.01982, 0.4552, 0.03506, 0.4301, 0.03506, 0.6204, 0.1761, 0.6175, 0.1785, 0.6082, 0.1724, 0.6111, 0.1716, 0.5932, 0.01423, 0.5961, 0.01663, 0.5868, 0.02107, 0.5839, 0.02032, 0.2146, 0.2921, 0.2146, 0.2756, 0.2239, 0.2789, 0.2239, 0.2892, 0.5839, 0.02032, 0.5868, 0.02107, 0.5868, 0.09634, 0.5839, 0.09634, 0.6111, 0.1716, 0.6082, 0.1724, 0.6082, 0.09634, 0.6111, 0.09634, 0.2252, 0.06963, 0.2252, 0.05627, 0.3013, 0.05627, 0.3013, 0.06963, 0.3758, 0.02954, 0.3758, 0.0429, 0.3005, 0.0429, 0.3005, 0.02954, 0.5961, 0.1878, 0.5932, 0.1785, 0.5961, 0.1761, 0.6204, 0.01663, 0.6175, 0.01423, 0.6204, 0.00484, 0.2025, 0.2675, 0.2146, 0.2717, 0.2146, 0.2883, 0.2025, 0.2925, 0.4717, 0.01649, 0.4688, 0.02577, 0.4584, 0.02577, 0.4552, 0.01649, 0.4259, 0.01982, 0.4301, 0.03506, 0.4051, 0.03506, 0.4094, 0.01982, 0.6204, 0.01663, 0.6111, 0.02107, 0.6082, 0.02032, 0.6175, 0.01423, 0.5932, 0.1785, 0.5839, 0.1724, 0.5868, 0.1716, 0.5961, 0.1761, 0.2166, 0.365, 0.2259, 0.3679, 0.2259, 0.3782, 0.2166, 0.3815, 0.5839, 0.1724, 0.5839, 0.09634, 0.5868, 0.09634, 0.5868, 0.1716, 0.6111, 0.02107, 0.6111, 0.09634, 0.6082, 0.09634, 0.6082, 0.02032, 0.3773, 0.06963, 0.3013, 0.06963, 0.3013, 0.05627, 0.3773, 0.05627, 0.2252, 0.02954, 0.3005, 0.02954, 0.3005, 0.0429, 0.2252, 0.0429, 0.5718, 0.00484, 0.5747, 0.01423, 0.5718, 0.01663, 0.5961, 0.1761, 0.5989, 0.1785, 0.5961, 0.1878, 0.2288, 0.34, 0.2166, 0.3357, 0.2166, 0.3192, 0.2288, 0.315, 0.4717, 0.02577, 0.4688, 0.03506, 0.4584, 0.03506, 0.4552, 0.02577, 0.3981, 0.01982, 0.4023, 0.03506, 0.3773, 0.03506, 0.3815, 0.01982, 0.5961, 0.1761, 0.6054, 0.1716, 0.6082, 0.1724, 0.5989, 0.1785, 0.5747, 0.01423, 0.5839, 0.02032, 0.5811, 0.02107, 0.5718, 0.01663, 0.4608, 0.06963, 0.4637, 0.06035, 0.474, 0.06035, 0.4773, 0.06963, 0.5839, 0.02032, 0.5839, 0.09634, 0.5811, 0.09634, 0.5811, 0.02107, 0.6054, 0.1716, 0.6054, 0.09634, 0.6082, 0.09634, 0.6082, 0.1724, 0.3773, 0.05627, 0.3013, 0.05627, 0.3013, 0.0429, 0.3773, 0.0429, 0.2252, 0.01618, 0.3005, 0.01618, 0.3005, 0.02954, 0.2252, 0.02954, 0.5718, 0.1878, 0.5718, 0.1761, 0.5747, 0.1785, 0.5961, 0.01663, 0.5961, 0.00484, 0.5989, 0.01423, 0.2025, 0.2675, 0.2025, 0.2425, 0.2146, 0.2467, 0.2146, 0.2633, 0.2239, 0.259, 0.2239, 0.2756, 0.2146, 0.2723, 0.2146, 0.262, 0.2177, 0.2217, 0.2177, 0.2383, 0.2025, 0.2425, 0.2025, 0.2175, 0.5961, 0.01663, 0.5989, 0.01423, 0.6082, 0.02032, 0.6054, 0.02107, 0.5747, 0.1785, 0.5718, 0.1761, 0.5811, 0.1716, 0.5839, 0.1724, 0.2395, 0.1817, 0.2395, 0.1982, 0.2303, 0.1949, 0.2303, 0.1845, 0.5839, 0.1724, 0.5811, 0.1716, 0.5811, 0.09634, 0.5839, 0.09634, 0.6054, 0.02107, 0.6082, 0.02032, 0.6082, 0.09634, 0.6054, 0.09634, 0.2252, 0.05627, 0.2252, 0.0429, 0.3013, 0.0429, 0.3013, 0.05627, 0.3758, 0.01618, 0.3758, 0.02954, 0.3005, 0.02954, 0.3005, 0.01618])
_uv.active_render = True
_uv = me_body.uv_layers.new(name='UVMap')
_uv.uv.foreach_set('vector', [-2.0, -1.823, -2.0, -1.823, -2.0, -1.823, -2.0, -1.823, -2.0, -1.823, -2.0, -1.823, -2.0, -1.823, -2.0, -1.823, -2.0, -1.823, -2.0, -1.823, -2.0, -1.823, -2.0, -1.823, -2.0, -1.823, -2.0, -1.823, -2.0, -1.823, -2.0, -1.823, -2.0, -1.823, -2.0, -1.823, -2.0, -1.823, -2.0, -1.823, -2.0, -1.823, -2.0, -1.823, -2.0, -1.823, -2.0, -1.823, -2.0, -1.823, -2.0, -1.823, -2.0, -1.823, -2.0, -1.823, -2.0, -1.823, -2.0, -1.823, -2.0, -1.823, -2.0, -1.823, -2.0, -1.823, -2.0, -1.823, -2.0, -1.823, -2.0, -1.823, -2.0, -1.823, -2.0, -1.823, -2.0, -1.823, -2.0, -1.823, -2.0, -1.823, -2.0, -1.823, -2.0, -1.823, -2.0, -1.823, -2.0, -1.823, -2.0, -1.823, -2.0, -1.823, -2.0, -1.823, -2.0, -1.823, -2.0, -1.823, -2.0, -1.823, -2.0, -1.823, -2.0, -1.823, -2.0, -1.823, -2.0, -1.823, -2.0, -1.823, -2.0, -1.823, -2.0, -1.823, -2.0, -1.823, -2.0, -1.823, -2.0, -1.823, -2.0, -1.823, -2.0, -1.823, -2.0, -1.823, -2.0, -1.823, -2.0, -1.823, -2.0, -1.823, -2.0, -1.823, -2.0, -1.823, -2.0, -1.823, -2.0, -1.823, -2.0, -1.823, -2.0, -1.823, -2.0, -1.823, -2.0, -1.823, -2.0, -1.823, -2.0, -1.823, -2.0, -1.823, -2.0, -1.823, -2.0, -1.823, -2.0, -1.823, -2.0, -1.823, -2.0, -1.823, -2.0, -1.823, -2.0, -1.823, -2.0, -1.823, -2.0, -1.823, -2.0, -1.823, -2.0, -1.823, -2.0, -1.823, -2.0, -1.823, -2.0, -1.823, -2.0, -1.823, -2.0, -1.823, -2.0, -1.823, -2.0, -1.823, -2.0, -1.823, -2.0, -1.823, -2.0, -1.823, -2.0, -1.823, -2.0, -1.823, -2.0, -1.823, -2.0, -1.823, -2.0, -1.823, -2.0, -1.823, -2.0, -1.823, -2.0, -1.823, -2.0, -1.823, -2.0, -1.823, -2.0, -1.823, -2.0, -1.823, -2.0, -1.823, -2.0, -1.823, -2.0, -1.823, -2.0, -1.823, -2.0, -1.823, -2.0, -1.823, -2.0, -1.823, -2.0, -1.823, -2.0, -1.823, -2.0, -1.823, -2.0, -1.823, -2.0, -1.823, -2.0, -1.823, -2.0, -1.823, -2.0, -1.823, -2.0, -1.823, -2.0, -1.823, -2.0, -1.823, -2.0, -1.823, -2.0, -1.823, -2.0, -1.823, -2.0, -1.823, -2.0, -1.823, -2.0, -1.823, -2.0, -1.823, -2.0, -1.823, -2.0, -1.823, -2.0, -1.823, -2.0, -1.823, -2.0, -1.823, -2.0, -1.823, -2.0, -1.823, -2.0, -1.823, -2.0, -1.823, -2.0, -1.823, -2.0, -1.823, -2.0, -1.823, -2.0, -1.823, -2.0, -1.823, -2.0, -1.823, -2.0, -1.823, -2.0, -1.823, -2.0, -1.823, -2.0, -1.823, -2.0, -1.823, -2.0, -1.823, -2.0, -1.823, -2.0, -1.823, -2.0, -1.823, -2.0, -1.823, -2.0, -1.823, -2.0, -1.823, -2.0, -1.823, -2.0, -1.823, -2.0, -1.823, -2.0, -1.823, -2.0, -1.823, -2.0, -1.823, -2.0, -1.823, -2.0, -1.823, -2.0, -1.823, -2.0, -1.823, -2.0, -1.823, -2.0, -1.823, -2.0, -1.823, -2.0, -1.823, -2.0, -1.823, -2.0, -1.823, -2.0, -1.823, -2.0, -1.823, -2.0, -1.823, -2.0, -1.823, -2.0, -1.823, -2.0, -1.823, -2.0, -1.823, -2.0, -1.823, -2.0, -1.823, -2.0, -1.823, -2.0, -1.823, -2.0, -1.823, -2.0, -1.823, -2.0, -1.823, -2.0, -1.823, -2.0, -1.823, -2.0, -1.823, -2.0, -1.823, -2.0, -1.823, -2.0, -1.823, -2.0, -1.823, -2.0, -1.823, -2.0, -1.823, -2.0, -1.823, -2.0, -1.823, -2.0, -1.823, -2.0, -1.823, -2.0, -1.823, -2.0, -1.823, -2.0, -1.823, -2.0, -1.823, -2.0, -1.823, -2.0, -1.823, -2.0, -1.823, -2.0, -1.823, -2.0, -1.823, -2.0, -1.823, -2.0, -1.823, -2.0, -1.823, -2.0, -1.823, -2.0, -1.823, -2.0, -1.823, -2.0, -1.823, -2.0, -1.823, -2.0, -1.823, -2.0, -1.823, -2.0, -1.823, -2.0, -1.823, -2.0, -1.823, -2.0, -1.823, -2.0, -1.823, -2.0, -1.823, -2.0, -1.823, -2.0, -1.823, -2.0, -1.823, -2.0, -1.823, -2.0, -1.823, -2.0, -1.823, -2.0, -1.823, -2.0, -1.823, -2.0, -1.823, -2.0, -1.823, -2.0, -1.823, -2.0, -1.823, -2.0, -1.823, -2.0, -1.823, -2.0, -1.823, -2.0, -1.823, -2.0, -1.823, -2.0, -1.823, -2.0, -1.823, -2.0, -1.823, -2.0, -1.823, -2.0, -1.823, -2.0, -1.823, -2.0, -1.823, -2.0, -1.823, -2.0, -1.823, -2.0, -1.823, -2.0, -1.823, -2.0, -1.823, -2.0, -1.823, -2.0, -1.823, -2.0, -1.823, -2.0, -1.823, -2.0, -1.823, -2.0, -1.823, -2.0, -1.823, -2.0, -1.823, -2.0, -1.823, -2.0, -1.823, -2.0, -1.823, -2.0, -1.823, -2.0, -1.823, -2.0, -1.823, -2.0, -1.823, -2.0, -1.823, -2.0, -1.823, -2.0, -1.823, -2.0, -1.823, -2.0, -1.823, -2.0, -1.823, -2.0, -1.823, -2.0, -1.823, -2.0, -1.823, -2.0, -1.823, -2.0, -1.823, -2.0, -1.823, -2.0, -1.823, -2.0, -1.823, -2.0, -1.823, -2.0, -1.823, -2.0, -1.823, -2.0, -1.823, -2.0, -1.823, -2.0, -1.823, -2.0, -1.823, -2.0, -1.823, -2.0, -1.823, -2.0, -1.823, -2.0, -1.823, -2.0, -1.823, -2.0, -1.823, -2.0, -1.823, -2.0, -1.823, -2.0, -1.823, -2.0, -1.823, -2.0, -1.823, -2.0, -1.823, -2.0, -1.823, -2.0, -1.823, -2.0, -1.823, -2.0, -1.823, -2.0, -1.823, -2.0, -1.823, -2.0, -1.823, -2.0, -1.823, -2.0, -1.823, -2.0, -1.823, -2.0, -1.823, -2.0, -1.823, -2.0, -1.823, -2.0, -1.823, -2.0, -1.823, -2.0, -1.823, -2.0, -1.823, -2.0, -1.823, -2.0, -1.823, -2.0, -1.823, -2.0, -1.823, -2.0, -1.823, -2.0, -1.823, -2.0, -1.823, -2.0, -1.823, -2.0, -1.823, -2.0, -1.823, -2.0, -1.823, -2.0, -1.823, -2.0, -1.823, -2.0, -1.823, -2.0, -1.823, -2.0, -1.823, -2.0, -1.823, -2.0, -1.823, -2.0, -1.823, -2.0, -1.823, -2.0, -1.823, -2.0, -1.823, -2.0, -1.823, -2.0, -1.823, -2.0, -1.823, -2.0, -1.823, -2.0, -1.823, -2.0, -1.823, -2.0, -1.823, -2.0, -1.823, -2.0, -1.823, -2.0, -1.823, -2.0, -1.823, -2.0, -1.823, -2.0, -1.823, -2.0, -1.823, -2.0, -1.823, -2.0, -1.823, -2.0, -1.823, -2.0, -1.823, -2.0, -1.823, -2.0, -1.823, -2.0, -1.823, -2.0, -1.823, -2.0, -1.823, -2.0, -1.823, -2.0, -1.823, -2.0, -1.823, -2.0, -1.823, -2.0, -1.823, -2.0, -1.823, -2.0, -1.823, -2.0, -1.823, -2.0, -1.823, -2.0, -1.823, -2.0, -1.823, -2.0, -1.823, -2.0, -1.823, -2.0, -1.823, -2.0, -1.823, -2.0, -1.823, -2.0, -1.823, -2.0, -1.823, -2.0, -1.823, -2.0, -1.823, -2.0, -1.823, -2.0, -1.823, -2.0, -1.823, -2.0, -1.823, -2.0, -1.823, -2.0, -1.823, -2.0, -1.823, -2.0, -1.823, -2.0, -1.823, -2.0, -1.823, -2.0, -1.823, -2.0, -1.823, -2.0, -1.823, -2.0, -1.823, -2.0, -1.823, -2.0, -1.823, -2.0, -1.823, -2.0, -1.823, -2.0, -1.823, -2.0, -1.823, -2.0, -1.823, -2.0, -1.823, -2.0, -1.823, -2.0, -1.823, -2.0, -1.823, -2.0, -1.823, -2.0, -1.823, -2.0, -1.823, -2.0, -1.823, -2.0, -1.823, -2.0, -1.823, -2.0, -1.823, -2.0, -1.823, -2.0, -1.823, -2.0, -1.823, -2.0, -1.823, -2.0, -1.823, -2.0, -1.823, -2.0, -1.823, -2.0, -1.823, -2.0, -1.823, -2.0, -1.823, -2.0, -1.823, -2.0, -1.823, -2.0, -1.823, -2.0, -1.823, -2.0, -1.823, -2.0, -1.823, -2.0, -1.823, -2.0, -1.823, -2.0, -1.823, -2.0, -1.823, -2.0, -1.823, -2.0, -1.823, -2.0, -1.823, -2.0, -1.823, -2.0, -1.823, -2.0, -1.823, -2.0, -1.823, -2.0, -1.823, -2.0, -1.823, -2.0, -1.823, -2.0, -1.823, -2.0, -1.823, -2.0, -1.823, -2.0, -1.823, -2.0, -1.823, -2.0, -1.823, -2.0, -1.823, -2.0, -1.823, -2.0, -1.823, -2.0, -1.823, -2.0, -1.823, -2.0, -1.823, -2.0, -1.823, -2.0, -1.823, -2.0, -1.823, -2.0, -1.823, 0.6767, 2.562, 0.5946, 2.562, 0.5946, 2.475, 0.6767, 2.475, 0.5102, 2.389, 0.4259, 2.389, 0.4259, 2.303, 0.5102, 2.303, 0.744, 2.162, 0.6618, 2.162, 0.6618, 2.076, 0.744, 2.076, 0.5102, 2.296, 0.5102, 2.209, 0.5946, 2.209, 0.5946, 2.296, 0.3416, 2.483, 0.3416, 2.396, 0.4259, 2.396, 0.4259, 2.483, 0.5775, 2.162, 0.5775, 2.076, 0.6618, 2.076, 0.6618, 2.162, 0.3416, 2.303, 0.4259, 2.303, 0.4259, 2.396, 0.3416, 2.396, 0.4174, 2.076, 0.4932, 2.114, 0.4932, 2.209, 0.4174, 2.172, 0.4259, 2.303, 0.3416, 2.303, 0.3416, 2.209, 0.4259, 2.209, 0.2658, 2.114, 0.3416, 2.076, 0.3416, 2.172, 0.2658, 2.209, 0.6788, 2.389, 0.6788, 2.475, 0.5946, 2.475, 0.5946, 2.389, 0.6788, 2.303, 0.6788, 2.389, 0.5946, 2.389, 0.5946, 2.303, 0.7588, 2.475, 0.7588, 2.562, 0.6767, 2.562, 0.6767, 2.475, 0.5102, 2.475, 0.4259, 2.475, 0.4259, 2.389, 0.5102, 2.389, 0.3416, 2.569, 0.3416, 2.483, 0.4237, 2.483, 0.4237, 2.569, 0.5102, 2.303, 0.5946, 2.303, 0.5946, 2.389, 0.5102, 2.389, 0.5102, 2.475, 0.5102, 2.389, 0.5946, 2.389, 0.5946, 2.475, 0.5946, 2.296, 0.5946, 2.209, 0.6789, 2.209, 0.6789, 2.296, 0.4932, 2.169, 0.4932, 2.076, 0.5775, 2.076, 0.5775, 2.169, 0.3416, 2.209, 0.3416, 2.114, 0.4174, 2.076, 0.4174, 2.172, 0.4259, 2.303, 0.4259, 2.209, 0.5102, 2.209, 0.5102, 2.303, 0.3416, 2.247, 0.3416, 2.343, 0.2658, 2.305, 0.2658, 2.209, 0.5944, 2.562, 0.5102, 2.562, 0.5102, 2.475, 0.5944, 2.475, 0.5101, 2.562, 0.4259, 2.562, 0.4259, 2.475, 0.5101, 2.475, 0.1763, 2.557, 0.1668, 2.532, 0.08216, 2.522, 0.09126, 2.476, 0.1246, 2.452, 0.1309, 2.418, 0.03313, 2.448, -0.05233, 2.411, -0.05864, 2.444, -0.008779, 2.478, -0.01788, 2.523, -0.09472, 2.531, -0.109, 2.557, 0.05085, 2.556, 1.021, 1.171, 1.021, -0.6082, 0.9431, -0.6082, 0.9431, 1.171, -0.109, 2.411, 0.01645, 2.409, 0.1763, 2.411, 0.162, 2.384, 0.08519, 2.377, 0.07608, 2.331, 0.1259, 2.298, 0.1196, 2.264, 0.03417, 2.301, -0.06358, 2.272, -0.05728, 2.306, -0.02396, 2.329, -0.01485, 2.375, -0.09949, 2.386, 1.256, 1.171, 1.256, -0.6082, 1.178, -0.6082, 1.178, 1.171, -0.183, -0.6082, -0.183, 1.171, -0.09427, 1.171, -0.09427, -0.6082, 0.1398, -0.6082, 0.1398, 1.171, 0.2329, 1.171, 0.2329, -0.6082, -0.2631, -0.6082, -0.2631, 1.171, -0.183, 1.171, -0.183, -0.6082, 0.2329, -0.6082, 0.2329, 1.171, 0.2764, 1.171, 0.2764, -0.6082, -0.3287, -0.6082, -0.3287, 1.171, -0.2631, 1.171, -0.2631, -0.6082, 0.2764, -0.6082, 0.2764, 1.171, 0.3451, 1.171, 0.3451, -0.6082, 0.7672, -0.6082, 0.7672, 1.171, 0.8551, 1.171, 0.8551, -0.6082, 0.7672, 1.171, 0.7672, -0.6082, 0.6588, -0.6082, 0.6588, 1.171, -0.6133, 1.171, -0.6133, -0.6082, -0.773, -0.6081, -0.773, 1.171, -0.773, 1.171, -0.773, -0.6081, -0.898, -0.6081, -0.898, 1.171, 1.415, -0.6082, 1.415, 1.171, 1.463, 1.171, 1.463, -0.6082, 1.415, 1.171, 1.415, -0.6082, 1.363, -0.6081, 1.363, 1.171, -0.109, 2.264, 0.01645, 2.263, 0.1763, 2.264, 0.162, 2.238, 0.08519, 2.23, 0.07608, 2.185, 0.1259, 2.151, 0.1196, 2.118, 0.03417, 2.155, -0.06358, 2.125, -0.05729, 2.159, -0.02396, 2.183, -0.01485, 2.229, -0.09949, 2.239, 1.1, -0.6082, 1.021, -0.6082, 1.021, 1.171, 1.1, 1.171, 0.1763, 2.118, 0.1668, 2.093, 0.08216, 2.082, 0.09126, 2.036, 0.1246, 2.013, 0.1309, 1.979, 0.03313, 2.008, -0.05233, 1.971, -0.05864, 2.005, -0.008779, 2.038, -0.01788, 2.084, -0.09472, 2.091, -0.109, 2.118, 0.05085, 2.116, 1.1, 1.171, 1.178, 1.171, 1.178, -0.6082, 1.1, -0.6081, 0.001096, -0.6082, -0.09427, -0.6082, -0.09426, 1.171, 0.001098, 1.171, 0.5504, -0.6082, 0.4573, -0.6082, 0.4573, 1.171, 0.5504, 1.171, 0.06944, -0.6082, 0.001096, -0.6082, 0.001098, 1.171, 0.06944, 1.171, 0.4573, -0.6082, 0.4138, -0.6082, 0.4138, 1.171, 0.4573, 1.171, 0.1398, -0.6082, 0.06944, -0.6082, 0.06944, 1.171, 0.1398, 1.171, 0.4138, -0.6082, 0.3451, -0.6082, 0.3451, 1.171, 0.4138, 1.171, 0.8551, 1.171, 0.9431, 1.171, 0.9431, -0.6082, 0.8551, -0.6082, 0.5504, 1.171, 0.6588, 1.171, 0.6588, -0.6082, 0.5504, -0.6081, -0.6133, 1.171, -0.4537, 1.171, -0.4537, -0.6082, -0.6133, -0.6082, -0.4537, 1.171, -0.3287, 1.171, -0.3287, -0.6082, -0.4537, -0.6082, 1.31, -0.6082, 1.256, -0.6082, 1.256, 1.171, 1.31, 1.171, 1.31, 1.171, 1.363, 1.171, 1.363, -0.6082, 1.31, -0.6082, 2.637, 2.567, 2.668, 2.483, 2.668, 2.5, 2.789, 2.483, 2.82, 2.567, 2.789, 2.5, 2.82, 2.567, 2.637, 2.567, 2.668, 2.5, 2.789, 2.5, 2.668, 0.05441, 2.789, 0.05441, 2.766, 0.08594, 2.69, 0.08594, 2.789, 0.05441, 2.668, 0.05441, 2.637, -0.02917, 2.82, -0.02917, 2.789, 2.483, 2.789, 2.5, 2.766, 2.457, 2.766, 2.451, 2.668, 2.5, 2.668, 2.483, 2.69, 2.451, 2.69, 2.457, 2.789, 2.5, 2.668, 2.5, 2.69, 2.457, 2.766, 2.457, -0.3082, 2.387, -0.3155, 2.386, -0.3155, 2.318, -0.3082, 2.318, -0.3155, 2.114, -0.3082, 2.113, -0.3082, 2.181, -0.3155, 2.181, 2.766, 2.457, 2.69, 2.457, 2.69, 1.918, 2.766, 1.918, 2.69, 0.08594, 2.766, 0.08594, 2.766, 0.6198, 2.69, 0.6198, 2.637, 1.269, 2.668, 1.335, 2.668, 1.352, 2.789, 1.352, 2.789, 1.335, 2.82, 1.269, 2.82, 1.269, 2.789, 1.335, 2.668, 1.335, 2.637, 1.269, 2.668, 1.185, 2.69, 1.154, 2.766, 1.154, 2.789, 1.185, 2.789, 1.185, 2.82, 1.269, 2.637, 1.269, 2.668, 1.185, 2.789, 1.352, 2.766, 1.384, 2.766, 1.378, 2.789, 1.335, 2.668, 1.335, 2.69, 1.378, 2.69, 1.384, 2.668, 1.352, 2.789, 1.335, 2.766, 1.378, 2.69, 1.378, 2.668, 1.335, -0.3082, 2.25, -0.3082, 2.318, -0.3155, 2.318, -0.3155, 2.25, -0.3155, 2.249, -0.3155, 2.181, -0.3082, 2.181, -0.3082, 2.25, 2.766, 1.378, 2.766, 1.918, 2.69, 1.918, 2.69, 1.378, 2.69, 1.154, 2.69, 0.6198, 2.766, 0.6198, 2.766, 1.154, 2.637, 2.567, 2.606, 2.5, 2.606, 2.483, 2.485, 2.483, 2.485, 2.5, 2.454, 2.567, 2.454, 2.567, 2.485, 2.5, 2.606, 2.5, 2.637, 2.567, 2.606, 0.05441, 2.583, 0.08594, 2.507, 0.08594, 2.485, 0.05441, 2.485, 0.05441, 2.454, -0.02917, 2.637, -0.02917, 2.606, 0.05441, 2.485, 2.483, 2.507, 2.451, 2.507, 2.457, 2.485, 2.5, 2.606, 2.5, 2.583, 2.457, 2.583, 2.451, 2.606, 2.483, 2.485, 2.5, 2.507, 2.457, 2.583, 2.457, 2.606, 2.5, -0.3009, 2.25, -0.3009, 2.318, -0.3082, 2.318, -0.3082, 2.25, -0.3009, 2.114, -0.3009, 2.181, -0.3082, 2.181, -0.3082, 2.113, 2.507, 2.457, 2.507, 1.918, 2.583, 1.918, 2.583, 2.457, 2.583, 0.08594, 2.583, 0.6198, 2.507, 0.6198, 2.507, 0.08594, 2.637, 1.269, 2.606, 1.352, 2.606, 1.335, 2.485, 1.352, 2.454, 1.269, 2.485, 1.335, 2.454, 1.269, 2.637, 1.269, 2.606, 1.335, 2.485, 1.335, 2.606, 1.185, 2.485, 1.185, 2.507, 1.154, 2.583, 1.154, 2.485, 1.185, 2.606, 1.185, 2.637, 1.269, 2.454, 1.269, 2.485, 1.352, 2.485, 1.335, 2.507, 1.378, 2.507, 1.384, 2.606, 1.335, 2.606, 1.352, 2.583, 1.384, 2.583, 1.378, 2.485, 1.335, 2.606, 1.335, 2.583, 1.378, 2.507, 1.378, -0.3009, 2.387, -0.3082, 2.386, -0.3082, 2.318, -0.3009, 2.318, -0.3009, 2.249, -0.3082, 2.25, -0.3082, 2.181, -0.3009, 2.181, 2.507, 1.378, 2.583, 1.378, 2.583, 1.918, 2.507, 1.918, 2.583, 1.154, 2.507, 1.154, 2.507, 0.6198, 2.583, 0.6198])
me_body.materials.append(mat_rustedbox)
me_body.materials.append(mat_rustedelements)
me_body.use_remesh_preserve_volume = False
me_body.use_remesh_preserve_attributes = False
me_body.use_mirror_vertex_groups = False
me_body.update()

# ---- objects
ob_lamp_011 = bpy.data.objects.new('Lamp.011', light_lamp_011)
ob_lamp_010 = bpy.data.objects.new('Lamp.010', light_lamp_010)
ob_lamp_009 = bpy.data.objects.new('Lamp.009', light_lamp_009)
ob_lamp_008 = bpy.data.objects.new('Lamp.008', light_lamp_008)
ob_lamp_007 = bpy.data.objects.new('Lamp.007', light_lamp_007)
ob_lamp_006 = bpy.data.objects.new('Lamp.006', light_lamp_006)
ob_lamp_005 = bpy.data.objects.new('Lamp.005', light_lamp_005)
ob_lamp_004 = bpy.data.objects.new('Lamp.004', light_lamp_004)
ob_lamp_003 = bpy.data.objects.new('Lamp.003', light_lamp_003)
ob_lamp_002 = bpy.data.objects.new('Lamp.002', light_lamp_002)
ob_lamp_001 = bpy.data.objects.new('Lamp.001', light_lamp_001)
ob_plane = bpy.data.objects.new('Plane', me_plane_002)
ob_body = bpy.data.objects.new('Body', me_body)
ob_lamp = bpy.data.objects.new('Lamp', light_lamp)
ob_camera = bpy.data.objects.new('Camera', cam_camera)

# ---- transforms, parenting, visibility, modifiers, constraints
ob_lamp_011.location = (-1.909, 2.472, 3.592)
ob_lamp_011.rotation_euler = (0.6503, 0.05522, 1.866)
ob_lamp_011.scale = (1.009, 1.061, 1.033)
ob_lamp_011.lock_rotations_4d = False
ob_lamp_011.empty_display_type = 'ARROWS'
ob_lamp_011.color = (0.0, 0.0, 0.0, 0.0)
ob_lamp_011.lineart.crease_threshold = 0.0
ob_lamp_010.location = (-1.909, 0.7654, 3.592)
ob_lamp_010.rotation_euler = (0.6503, 0.05522, 1.866)
ob_lamp_010.scale = (1.009, 1.061, 1.033)
ob_lamp_010.lock_rotations_4d = False
ob_lamp_010.empty_display_type = 'ARROWS'
ob_lamp_010.color = (0.0, 0.0, 0.0, 0.0)
ob_lamp_010.lineart.crease_threshold = 0.0
ob_lamp_009.location = (-1.909, -0.9411, 3.592)
ob_lamp_009.rotation_euler = (0.6503, 0.05522, 1.866)
ob_lamp_009.scale = (1.009, 1.061, 1.033)
ob_lamp_009.lock_rotations_4d = False
ob_lamp_009.empty_display_type = 'ARROWS'
ob_lamp_009.color = (0.0, 0.0, 0.0, 0.0)
ob_lamp_009.lineart.crease_threshold = 0.0
ob_lamp_008.location = (-1.909, -2.529, 3.592)
ob_lamp_008.rotation_euler = (0.6503, 0.05522, 1.866)
ob_lamp_008.scale = (1.009, 1.061, 1.033)
ob_lamp_008.lock_rotations_4d = False
ob_lamp_008.empty_display_type = 'ARROWS'
ob_lamp_008.color = (0.0, 0.0, 0.0, 0.0)
ob_lamp_008.lineart.crease_threshold = 0.0
ob_lamp_007.location = (1.962, -2.529, 3.592)
ob_lamp_007.rotation_euler = (0.6503, 0.05522, 1.866)
ob_lamp_007.scale = (1.009, 1.061, 1.033)
ob_lamp_007.lock_rotations_4d = False
ob_lamp_007.empty_display_type = 'ARROWS'
ob_lamp_007.color = (0.0, 0.0, 0.0, 0.0)
ob_lamp_007.lineart.crease_threshold = 0.0
ob_lamp_006.location = (1.962, -0.9411, 3.592)
ob_lamp_006.rotation_euler = (0.6503, 0.05522, 1.866)
ob_lamp_006.scale = (1.009, 1.061, 1.033)
ob_lamp_006.lock_rotations_4d = False
ob_lamp_006.empty_display_type = 'ARROWS'
ob_lamp_006.color = (0.0, 0.0, 0.0, 0.0)
ob_lamp_006.lineart.crease_threshold = 0.0
ob_lamp_005.location = (1.962, 0.7654, 3.592)
ob_lamp_005.rotation_euler = (0.6503, 0.05522, 1.866)
ob_lamp_005.scale = (1.009, 1.061, 1.033)
ob_lamp_005.lock_rotations_4d = False
ob_lamp_005.empty_display_type = 'ARROWS'
ob_lamp_005.color = (0.0, 0.0, 0.0, 0.0)
ob_lamp_005.lineart.crease_threshold = 0.0
ob_lamp_004.location = (1.962, 2.472, 3.592)
ob_lamp_004.rotation_euler = (0.6503, 0.05522, 1.866)
ob_lamp_004.scale = (1.009, 1.061, 1.033)
ob_lamp_004.lock_rotations_4d = False
ob_lamp_004.empty_display_type = 'ARROWS'
ob_lamp_004.color = (0.0, 0.0, 0.0, 0.0)
ob_lamp_004.lineart.crease_threshold = 0.0
ob_lamp_003.location = (0.01824, 2.472, 3.592)
ob_lamp_003.rotation_euler = (0.6503, 0.05522, 1.866)
ob_lamp_003.scale = (1.009, 1.061, 1.033)
ob_lamp_003.lock_rotations_4d = False
ob_lamp_003.empty_display_type = 'ARROWS'
ob_lamp_003.color = (0.0, 0.0, 0.0, 0.0)
ob_lamp_003.lineart.crease_threshold = 0.0
ob_lamp_002.location = (0.01824, 0.7654, 3.592)
ob_lamp_002.rotation_euler = (0.6503, 0.05522, 1.866)
ob_lamp_002.scale = (1.009, 1.061, 1.033)
ob_lamp_002.lock_rotations_4d = False
ob_lamp_002.empty_display_type = 'ARROWS'
ob_lamp_002.color = (0.0, 0.0, 0.0, 0.0)
ob_lamp_002.lineart.crease_threshold = 0.0
ob_lamp_001.location = (0.01824, -0.9411, 3.592)
ob_lamp_001.rotation_euler = (0.6503, 0.05522, 1.866)
ob_lamp_001.scale = (1.009, 1.061, 1.033)
ob_lamp_001.lock_rotations_4d = False
ob_lamp_001.empty_display_type = 'ARROWS'
ob_lamp_001.color = (0.0, 0.0, 0.0, 0.0)
ob_lamp_001.lineart.crease_threshold = 0.0
ob_plane.location = (0.0, 0.0, -2.24)
ob_plane.scale = (34.12, 42.25, 35.0)
ob_plane.hide_viewport = True
ob_plane.hide_render = True
ob_plane.lineart.crease_threshold = 0.0
ob_body.location = (0.0, 0.0, 0.7502)
ob_body.rotation_euler = (1.571, 0.0, 0.0)
ob_body.lineart.crease_threshold = 0.0
_m = ob_body.modifiers.new('Bevel', 'BEVEL')
_m.width = 0.05
_m.width_pct = 0.05
_m.affect = 'VERTICES'
_m.limit_method = 'NONE'
_m.spread = 0.0
ob_lamp.location = (0.01824, -2.529, 3.592)
ob_lamp.rotation_euler = (0.6503, 0.05522, 1.866)
ob_lamp.scale = (1.009, 1.061, 1.033)
ob_lamp.lock_rotations_4d = False
ob_lamp.empty_display_type = 'ARROWS'
ob_lamp.color = (0.0, 0.0, 0.0, 0.0)
ob_lamp.lineart.crease_threshold = 0.0
ob_camera.location = (2.233, -5.255, 2.214)
ob_camera.rotation_euler = (1.16, 0.02021, 0.4585)
ob_camera.lock_rotations_4d = False
ob_camera.empty_display_type = 'ARROWS'
ob_camera.color = (0.0, 0.0, 0.0, 0.0)
ob_camera.display_type = 'WIRE'
ob_camera.lineart.crease_threshold = 0.0

# ---- collection membership
col_collection_1.objects.link(ob_lamp_011)
col_collection_1.objects.link(ob_lamp_010)
col_collection_1.objects.link(ob_lamp_009)
col_collection_1.objects.link(ob_lamp_008)
col_collection_1.objects.link(ob_lamp_007)
col_collection_1.objects.link(ob_lamp_006)
col_collection_1.objects.link(ob_lamp_005)
col_collection_1.objects.link(ob_lamp_004)
col_collection_1.objects.link(ob_lamp_003)
col_collection_1.objects.link(ob_lamp_002)
col_collection_1.objects.link(ob_lamp_001)
col_collection_1.objects.link(ob_plane)
col_collection_1.objects.link(ob_body)
col_collection_1.objects.link(ob_lamp)
col_collection_1.objects.link(ob_camera)

# ---- scene / render settings (as saved in the file)
scene.camera = ob_camera
scene.frame_start = 1; scene.frame_end = 250; scene.frame_set(0)
scene.render.engine = 'CYCLES'
scene.render.resolution_x = 1024
scene.render.resolution_y = 1024
scene.render.dither_intensity = 0.0
scene.render.film_transparent = True
scene.cycles.use_denoising = False
scene.cycles.samples = 128
scene.cycles.sampling_pattern = 'TABULATED_SOBOL'
scene.cycles.use_adaptive_sampling = False
scene.cycles.use_light_tree = False
scene.cycles.blur_glossy = 0.0
scene.cycles.sample_clamp_indirect = 0.0
scene.view_settings.view_transform = 'Standard'
bpy.context.view_layer.update()
